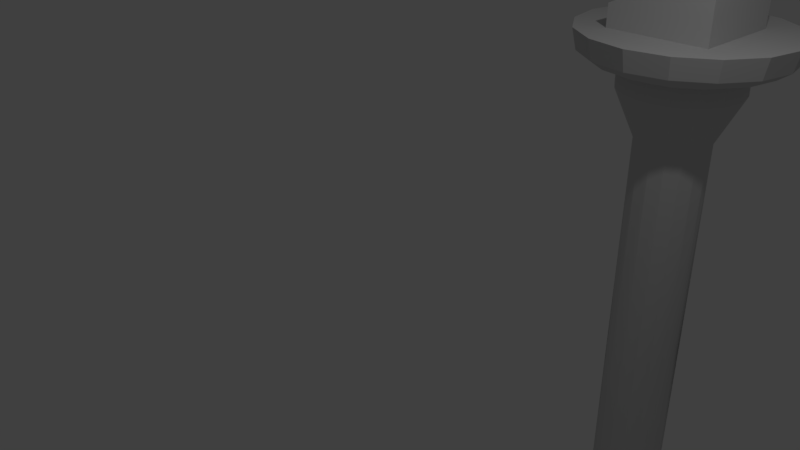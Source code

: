 # Source: pillar.blend  (saved by Blender 2.79.0; exported with 4.5.12 LTS)
import bpy
from mathutils import Matrix  # noqa: F401  (used for matrix-valued properties, if any)

bpy.ops.wm.read_factory_settings(use_empty=True)
scene = bpy.context.scene
scene.name = 'Scene'

# ---- collections
col_collection_1 = bpy.data.collections.new('Collection 1'); scene.collection.children.link(col_collection_1)

# ---- materials (node trees are filled in below, after node groups)
mat_material_002_none_003 = bpy.data.materials.new('Material.002_NONE.003')
mat_material_002_none_003.alpha_threshold = 0.0
mat_material_002_none_003.use_transparent_shadow = False
mat_material_002_none_003.diffuse_color = (0.64, 0.64, 0.64, 1.0)
mat_material_002_none_003.specular_color = (0.5, 0.5, 0.5)
mat_material_002_none_003.roughness = 0.5
mat_material_002_none_003.specular_intensity = 1.0
mat_material_004 = bpy.data.materials.new('Material.004')
mat_material_004.alpha_threshold = 0.0
mat_material_004.use_transparent_shadow = False
mat_material_004.diffuse_color = (0.64, 0.64, 0.64, 1.0)
mat_material_004.specular_color = (0.5, 0.5, 0.5)
mat_material_004.roughness = 0.5
mat_material_004.specular_intensity = 1.0

# ---- material node trees

# ---- world
world_world = bpy.data.worlds.new('World'); scene.world = world_world
world_world.color = (0.05088, 0.05088, 0.05088)
world_world.use_sun_shadow = False
world_world.sun_shadow_jitter_overblur = 0.0
world_world.cycles.sampling_method = 'MANUAL'

# ---- cameras
cam_camera = bpy.data.cameras.new('Camera')
cam_camera.clip_end = 100.0
cam_camera.lens = 35.0
cam_camera.sensor_width = 32.0
cam_camera.sensor_height = 18.0
cam_camera.ortho_scale = 7.314
cam_camera.dof.focus_distance = 0.0
cam_camera.dof.aperture_fstop = 128.0

# ---- lights
light_lamp = bpy.data.lights.new('Lamp', 'POINT')
light_lamp.transmission_factor = 0.0
light_lamp.cutoff_distance = 30.0
light_lamp.energy = 100.0
light_lamp.shadow_buffer_clip_start = 1.001
light_lamp.shadow_soft_size = 0.1
light_lamp.shadow_maximum_resolution = 0.006
light_lamp.use_absolute_resolution = True

# ---- meshes
me_cube_cube_003 = bpy.data.meshes.new('Cube_Cube.003')
me_cube_cube_003.from_pydata([(-1.024, -5.875, -0.4124), (-0.4828, -6.171, -0.2375), (-0.4828, -5.875, -0.3048), (-1.53, -6.171, -0.6713), (-1.05, -6.171, -0.3502), (-1.483, -5.875, -0.719), (-1.851, -6.171, -1.152), (-1.897, -5.875, -1.719), (-1.789, -5.875, -1.178), (-1.789, -5.875, -2.26), (-1.964, -6.171, -1.719), (-1.483, -5.875, -2.719), (-1.851, -6.171, -2.286), (-1.024, -5.875, -3.025), (-1.53, -6.171, -2.766), (-0.4828, -5.875, -3.133), (-1.05, -6.171, -3.087), (0.05833, -5.875, -3.025), (-0.4828, -6.171, -3.2), (0.5647, -6.171, -2.766), (0.0841, -6.171, -3.087), (0.8236, -5.875, -2.26), (0.5171, -5.875, -2.719), (0.9312, -5.875, -1.719), (0.8858, -6.171, -2.286), (0.8236, -5.875, -1.178), (0.9986, -6.171, -1.719), (0.5171, -5.875, -0.719), (0.8858, -6.171, -1.152), (0.05833, -5.875, -0.4124), (0.5647, -6.171, -0.6713), (0.0841, -6.171, -0.3502), (-0.4828, -1.414, -1.19), (-0.2805, -4.67, -1.23), (-0.2805, -1.414, -1.23), (-0.1089, -1.414, -1.345), (-0.1089, -4.67, -1.345), (0.005664, -1.414, -1.516), (0.005664, -4.67, -1.516), (0.04591, -1.414, -1.719), (0.04591, -4.67, -1.719), (0.005664, -4.67, -1.921), (0.005664, -1.414, -1.921), (-0.1089, -4.67, -2.093), (-0.1089, -1.414, -2.093), (-0.2805, -1.414, -2.207), (-0.2805, -4.67, -2.207), (-0.4828, -4.67, -2.247), (-0.4828, -1.414, -2.247), (-0.6851, -1.414, -2.207), (-0.6851, -4.67, -2.207), (-0.8566, -1.414, -2.093), (-0.8566, -4.67, -2.093), (-0.9712, -4.67, -1.921), (-0.9712, -1.414, -1.921), (-1.011, -4.67, -1.719), (-1.011, -1.414, -1.719), (-0.9712, -4.67, -1.516), (-0.9712, -1.414, -1.516), (-0.8566, -4.67, -1.345), (-0.8566, -1.414, -1.345), (-0.6851, -1.414, -1.23), (-0.6851, -4.67, -1.23), (-0.4828, -4.67, -1.19), (-0.1542, -5.375, -0.9256), (-0.4828, -5.623, -0.8652), (-0.1561, -5.623, -0.9301), (0.1243, -5.375, -1.112), (0.1208, -5.623, -1.115), (0.3104, -5.375, -1.39), (0.3059, -5.623, -1.392), (0.3709, -5.623, -1.719), (0.3758, -5.375, -1.719), (0.3104, -5.375, -2.047), (0.3059, -5.623, -2.045), (0.1208, -5.623, -2.322), (0.1243, -5.375, -2.326), (-0.1561, -5.623, -2.507), (-0.1542, -5.375, -2.512), (-0.4828, -5.623, -2.572), (-0.4828, -5.375, -2.577), (-0.8113, -5.375, -2.512), (-0.8094, -5.623, -2.507), (-1.086, -5.623, -2.322), (-1.09, -5.375, -2.326), (-1.276, -5.375, -2.047), (-1.271, -5.623, -2.045), (-1.336, -5.623, -1.719), (-1.341, -5.375, -1.719), (-1.276, -5.375, -1.39), (-1.271, -5.623, -1.392), (-1.086, -5.623, -1.115), (-1.09, -5.375, -1.112), (-0.8094, -5.623, -0.9301), (-0.8113, -5.375, -0.9256), (-0.4828, -5.375, -0.8602), (-0.009138, -5.751, -0.5753), (0.3924, -5.751, -0.8436), (0.6607, -5.751, -1.245), (0.7549, -5.751, -1.719), (0.6607, -5.751, -2.192), (0.3924, -5.751, -2.594), (-0.009137, -5.751, -2.862), (-0.4828, -5.751, -2.956), (-0.9564, -5.751, -2.862), (-1.358, -5.751, -2.594), (-1.626, -5.751, -2.192), (-1.72, -5.751, -1.719), (-1.626, -5.751, -1.245), (-1.358, -5.751, -0.8436), (-0.9564, -5.751, -0.5753), (-0.4828, -5.751, -0.4811), (-0.4828, 3.344, -0.2375), (-1.024, 3.047, -0.4124), (-0.4828, 3.047, -0.3048), (-1.05, 3.344, -0.3502), (-1.483, 3.047, -0.719), (-1.53, 3.344, -0.6713), (-1.789, 3.047, -1.178), (-1.851, 3.344, -1.152), (-1.897, 3.047, -1.719), (-1.964, 3.344, -1.719), (-1.789, 3.047, -2.26), (-1.851, 3.344, -2.286), (-1.483, 3.047, -2.719), (-1.53, 3.344, -2.766), (-1.024, 3.047, -3.025), (-1.05, 3.344, -3.087), (-0.4828, 3.047, -3.133), (0.0841, 3.344, -3.087), (0.05833, 3.047, -3.025), (0.5647, 3.344, -2.766), (0.5171, 3.047, -2.719), (0.8236, 3.047, -2.26), (0.8858, 3.344, -2.286), (0.9312, 3.047, -1.719), (0.8858, 3.344, -1.152), (0.8236, 3.047, -1.178), (0.5171, 3.047, -0.719), (0.5647, 3.344, -0.6713), (0.05833, 3.047, -0.4124), (0.0841, 3.344, -0.3502), (-0.2805, 1.843, -1.23), (-0.1089, 1.843, -1.345), (0.005664, 1.843, -1.516), (0.04591, 1.843, -1.719), (0.005664, 1.843, -1.921), (-0.2805, 1.843, -2.207), (-0.4828, 1.843, -2.247), (-0.6851, 1.843, -2.207), (-0.8566, 1.843, -2.093), (-1.011, 1.843, -1.719), (-0.9712, 1.843, -1.516), (-0.6851, 1.843, -1.23), (-0.4828, 1.843, -1.19), (-0.1542, 2.547, -0.9256), (-0.4828, 2.795, -0.8652), (-0.4828, 2.547, -0.8602), (0.1208, 2.795, -1.115), (0.1243, 2.547, -1.112), (0.3104, 2.547, -1.39), (0.3758, 2.547, -1.719), (0.3059, 2.795, -1.392), (0.3104, 2.547, -2.047), (0.3709, 2.795, -1.719), (0.1208, 2.795, -2.322), (0.1243, 2.547, -2.326), (-0.1561, 2.795, -2.507), (-0.1542, 2.547, -2.512), (-0.4828, 2.795, -2.572), (-0.4828, 2.547, -2.577), (-0.8113, 2.547, -2.512), (-1.086, 2.795, -2.322), (-1.09, 2.547, -2.326), (-1.271, 2.795, -2.045), (-1.276, 2.547, -2.047), (-1.336, 2.795, -1.719), (-1.341, 2.547, -1.719), (-1.271, 2.795, -1.392), (-1.276, 2.547, -1.39), (-1.086, 2.795, -1.115), (-1.09, 2.547, -1.112), (-0.8113, 2.547, -0.9256), (-0.009137, 2.924, -0.5753), (-0.4828, 2.924, -0.4811), (0.3924, 2.924, -0.8436), (0.6607, 2.924, -1.245), (0.7549, 2.924, -1.719), (0.6607, 2.924, -2.192), (0.3924, 2.924, -2.594), (-0.009137, 2.924, -2.862), (-0.4828, 2.924, -2.956), (-0.9564, 2.924, -2.862), (-1.358, 2.924, -2.594), (-1.626, 2.924, -2.192), (-1.72, 2.924, -1.719), (-1.626, 2.924, -1.245), (-1.358, 2.924, -0.8436), (-0.9564, 2.924, -0.5753), (-0.8094, 2.795, -0.9301), (-0.8094, 2.795, -2.507), (0.3059, 2.795, -2.045), (-0.1561, 2.795, -0.9301), (-0.8566, 1.843, -1.345), (-0.9712, 1.843, -1.921), (-0.1089, 1.843, -2.093), (-0.4828, 3.344, -3.2), (0.9986, 3.344, -1.719), (0.2104, 3.344, -0.9584), (-1.22, 3.344, -0.9584), (-1.22, 3.662, -2.389), (-1.22, 3.344, -2.389), (0.2104, 3.344, -2.006), (0.2104, 4.319, -2.389), (0.2104, 4.319, -0.9584), (-1.22, 3.662, -0.9584), (0.2104, 3.344, -2.389)], [], [(0, 1, 2), (0, 3, 4), (5, 6, 3), (7, 6, 8), (9, 10, 7), (11, 12, 9), (13, 14, 11), (15, 16, 13), (17, 18, 15), (17, 19, 20), (21, 19, 22), (23, 24, 21), (25, 26, 23), (27, 28, 25), (10, 18, 26), (29, 30, 27), (29, 1, 31), (32, 33, 34), (35, 33, 36), (37, 36, 38), (39, 38, 40), (39, 41, 42), (42, 43, 44), (45, 43, 46), (45, 47, 48), (49, 47, 50), (51, 50, 52), (51, 53, 54), (54, 55, 56), (56, 57, 58), (58, 59, 60), (61, 59, 62), (61, 63, 32), (64, 65, 66), (67, 66, 68), (69, 68, 70), (69, 71, 72), (73, 71, 74), (73, 75, 76), (76, 77, 78), (78, 79, 80), (81, 79, 82), (81, 83, 84), (85, 83, 86), (85, 87, 88), (89, 87, 90), (89, 91, 92), (92, 93, 94), (94, 65, 95), (96, 2, 29), (97, 29, 27), (98, 27, 25), (98, 23, 99), (100, 23, 21), (100, 22, 101), (101, 17, 102), (102, 15, 103), (103, 13, 104), (104, 11, 105), (105, 9, 106), (106, 7, 107), (108, 7, 8), (108, 5, 109), (109, 0, 110), (110, 2, 111), (93, 111, 65), (93, 109, 110), (90, 109, 91), (87, 108, 90), (87, 106, 107), (83, 106, 86), (83, 104, 105), (82, 103, 104), (77, 103, 79), (75, 102, 77), (74, 101, 75), (74, 99, 100), (70, 99, 71), (70, 97, 98), (68, 96, 97), (65, 96, 66), (63, 94, 95), (59, 94, 62), (59, 89, 92), (55, 89, 57), (55, 85, 88), (52, 85, 53), (52, 81, 84), (47, 81, 50), (46, 80, 47), (43, 78, 46), (41, 76, 43), (40, 73, 41), (40, 69, 72), (36, 69, 38), (36, 64, 67), (63, 64, 33), (112, 113, 114), (115, 116, 113), (117, 118, 116), (119, 120, 118), (121, 122, 120), (123, 124, 122), (125, 126, 124), (127, 128, 126), (128, 129, 130), (130, 131, 132), (131, 133, 132), (134, 135, 133), (135, 136, 137), (136, 138, 137), (139, 140, 138), (141, 114, 140), (45, 42, 34), (142, 32, 34), (143, 34, 35), (144, 35, 37), (145, 37, 39), (146, 39, 42), (44, 146, 42), (147, 44, 45), (148, 45, 48), (149, 48, 49), (150, 49, 51), (54, 150, 51), (151, 54, 56), (152, 56, 58), (60, 152, 58), (153, 60, 61), (154, 61, 32), (155, 156, 157), (158, 155, 159), (160, 158, 159), (161, 162, 160), (163, 164, 161), (165, 163, 166), (167, 166, 168), (169, 168, 170), (171, 169, 170), (172, 171, 173), (174, 173, 175), (176, 175, 177), (178, 177, 179), (180, 179, 181), (182, 180, 181), (156, 182, 157), (183, 114, 184), (185, 140, 183), (186, 138, 185), (135, 186, 187), (188, 135, 187), (132, 188, 189), (130, 189, 190), (128, 190, 191), (126, 191, 192), (124, 192, 193), (122, 193, 194), (195, 122, 194), (196, 120, 195), (116, 196, 197), (198, 116, 197), (184, 113, 198), (184, 199, 156), (199, 197, 180), (197, 178, 180), (196, 176, 178), (176, 194, 174), (194, 172, 174), (193, 200, 172), (192, 169, 200), (169, 190, 167), (167, 189, 165), (189, 201, 165), (201, 187, 164), (187, 162, 164), (186, 158, 162), (185, 202, 158), (183, 156, 202), (154, 182, 153), (153, 181, 203), (181, 152, 203), (179, 151, 152), (177, 204, 151), (204, 173, 150), (173, 149, 150), (149, 170, 148), (170, 147, 148), (168, 205, 147), (205, 163, 146), (163, 145, 146), (145, 160, 144), (160, 143, 144), (143, 155, 142), (142, 157, 154), (0, 4, 1), (0, 5, 3), (5, 8, 6), (7, 10, 6), (9, 12, 10), (11, 14, 12), (13, 16, 14), (15, 18, 16), (17, 20, 18), (17, 22, 19), (21, 24, 19), (23, 26, 24), (25, 28, 26), (27, 30, 28), (1, 4, 10), (4, 3, 10), (3, 6, 10), (10, 12, 14), (14, 16, 10), (16, 18, 10), (18, 20, 19), (19, 24, 26), (26, 28, 1), (28, 30, 1), (30, 31, 1), (18, 19, 26), (1, 10, 26), (29, 31, 30), (29, 2, 1), (32, 63, 33), (35, 34, 33), (37, 35, 36), (39, 37, 38), (39, 40, 41), (42, 41, 43), (45, 44, 43), (45, 46, 47), (49, 48, 47), (51, 49, 50), (51, 52, 53), (54, 53, 55), (56, 55, 57), (58, 57, 59), (61, 60, 59), (61, 62, 63), (64, 95, 65), (67, 64, 66), (69, 67, 68), (69, 70, 71), (73, 72, 71), (73, 74, 75), (76, 75, 77), (78, 77, 79), (81, 80, 79), (81, 82, 83), (85, 84, 83), (85, 86, 87), (89, 88, 87), (89, 90, 91), (92, 91, 93), (94, 93, 65), (96, 111, 2), (97, 96, 29), (98, 97, 27), (98, 25, 23), (100, 99, 23), (100, 21, 22), (101, 22, 17), (102, 17, 15), (103, 15, 13), (104, 13, 11), (105, 11, 9), (106, 9, 7), (108, 107, 7), (108, 8, 5), (109, 5, 0), (110, 0, 2), (93, 110, 111), (93, 91, 109), (90, 108, 109), (87, 107, 108), (87, 86, 106), (83, 105, 106), (83, 82, 104), (82, 79, 103), (77, 102, 103), (75, 101, 102), (74, 100, 101), (74, 71, 99), (70, 98, 99), (70, 68, 97), (68, 66, 96), (65, 111, 96), (63, 62, 94), (59, 92, 94), (59, 57, 89), (55, 88, 89), (55, 53, 85), (52, 84, 85), (52, 50, 81), (47, 80, 81), (46, 78, 80), (43, 76, 78), (41, 73, 76), (40, 72, 73), (40, 38, 69), (36, 67, 69), (36, 33, 64), (63, 95, 64), (112, 115, 113), (115, 117, 116), (117, 119, 118), (119, 121, 120), (121, 123, 122), (123, 125, 124), (125, 127, 126), (127, 206, 128), (128, 206, 129), (130, 129, 131), (131, 134, 133), (134, 207, 135), (135, 207, 136), (136, 139, 138), (139, 141, 140), (141, 112, 114), (34, 32, 58), (32, 61, 58), (61, 60, 58), (58, 56, 54), (54, 51, 49), (49, 48, 45), (45, 44, 42), (42, 39, 37), (37, 35, 42), (35, 34, 42), (58, 54, 34), (54, 49, 34), (49, 45, 34), (142, 154, 32), (143, 142, 34), (144, 143, 35), (145, 144, 37), (146, 145, 39), (44, 205, 146), (147, 205, 44), (148, 147, 45), (149, 148, 48), (150, 149, 49), (54, 204, 150), (151, 204, 54), (152, 151, 56), (60, 203, 152), (153, 203, 60), (154, 153, 61), (155, 202, 156), (158, 202, 155), (160, 162, 158), (161, 164, 162), (163, 201, 164), (165, 201, 163), (167, 165, 166), (169, 167, 168), (171, 200, 169), (172, 200, 171), (174, 172, 173), (176, 174, 175), (178, 176, 177), (180, 178, 179), (182, 199, 180), (156, 199, 182), (183, 140, 114), (185, 138, 140), (186, 137, 138), (135, 137, 186), (188, 133, 135), (132, 133, 188), (130, 132, 189), (128, 130, 190), (126, 128, 191), (124, 126, 192), (122, 124, 193), (195, 120, 122), (196, 118, 120), (116, 118, 196), (198, 113, 116), (184, 114, 113), (184, 198, 199), (199, 198, 197), (197, 196, 178), (196, 195, 176), (176, 195, 194), (194, 193, 172), (193, 192, 200), (192, 191, 169), (169, 191, 190), (167, 190, 189), (189, 188, 201), (201, 188, 187), (187, 186, 162), (186, 185, 158), (185, 183, 202), (183, 184, 156), (154, 157, 182), (153, 182, 181), (181, 179, 152), (179, 177, 151), (177, 175, 204), (204, 175, 173), (173, 171, 149), (149, 171, 170), (170, 168, 147), (168, 166, 205), (205, 166, 163), (163, 161, 145), (145, 161, 160), (160, 159, 143), (143, 159, 155), (142, 155, 157), (208, 209, 112), (209, 210, 211), (212, 213, 214), (208, 215, 209), (216, 210, 213), (123, 121, 211), (209, 117, 115), (115, 112, 209), (112, 141, 208), (141, 139, 208), (139, 136, 208), (136, 207, 212), (207, 134, 212), (212, 208, 136), (209, 215, 210), (214, 208, 212), (212, 216, 213), (208, 214, 215), (216, 211, 210), (117, 209, 119), (209, 211, 121), (119, 209, 121), (216, 212, 134), (216, 134, 131), (211, 216, 206), (216, 131, 129), (206, 216, 129), (206, 127, 211), (127, 125, 211), (125, 123, 211), (210, 214, 213), (210, 215, 214)])
me_cube_cube_003.polygons.foreach_set('use_smooth', [True] * 444)
me_cube_cube_003.polygons.foreach_set('material_index', [0, 0, 0, 0, 0, 0, 0, 0, 0, 0, 0, 0, 0, 0, 0, 0, 0, 0, 0, 0, 0, 0, 0, 0, 0, 0, 0, 0, 0, 0, 0, 0, 0, 0, 0, 0, 0, 0, 0, 0, 0, 0, 0, 0, 0, 0, 0, 0, 0, 0, 0, 0, 0, 0, 0, 0, 0, 0, 0, 0, 0, 0, 0, 0, 0, 0, 0, 0, 0, 0, 0, 0, 0, 0, 0, 0, 0, 0, 0, 0, 0, 0, 0, 0, 0, 0, 0, 0, 0, 0, 0, 0, 0, 0, 0, 0, 0, 0, 0, 0, 0, 0, 0, 0, 0, 0, 0, 0, 0, 0, 0, 0, 0, 0, 0, 0, 0, 0, 0, 0, 0, 0, 0, 0, 0, 0, 0, 0, 0, 0, 0, 0, 0, 0, 0, 0, 0, 0, 0, 0, 0, 0, 0, 0, 0, 0, 0, 0, 0, 0, 0, 0, 0, 0, 0, 0, 0, 0, 0, 0, 0, 0, 0, 0, 0, 0, 0, 0, 0, 0, 0, 0, 0, 0, 0, 0, 0, 0, 0, 0, 0, 0, 0, 0, 0, 0, 0, 0, 0, 0, 0, 0, 0, 0, 0, 0, 0, 0, 0, 0, 0, 0, 0, 0, 0, 0, 0, 0, 0, 0, 0, 0, 0, 0, 0, 0, 0, 0, 0, 0, 0, 0, 0, 0, 0, 0, 0, 0, 0, 0, 0, 0, 0, 0, 0, 0, 0, 0, 0, 0, 0, 0, 0, 0, 0, 0, 0, 0, 0, 0, 0, 0, 0, 0, 0, 0, 0, 0, 0, 0, 0, 0, 0, 0, 0, 0, 0, 0, 0, 0, 0, 0, 0, 0, 0, 0, 0, 0, 0, 0, 0, 0, 0, 0, 0, 0, 0, 0, 0, 0, 0, 0, 0, 0, 0, 0, 0, 0, 0, 0, 0, 0, 0, 0, 0, 0, 0, 0, 0, 0, 0, 0, 0, 0, 0, 0, 0, 0, 0, 0, 0, 0, 0, 0, 0, 0, 0, 0, 0, 0, 0, 0, 0, 0, 0, 0, 0, 0, 0, 0, 0, 0, 0, 0, 0, 0, 0, 0, 0, 0, 0, 0, 0, 0, 0, 0, 0, 0, 0, 0, 0, 0, 0, 0, 0, 0, 0, 0, 0, 0, 0, 0, 0, 0, 0, 0, 0, 0, 0, 0, 0, 0, 0, 0, 0, 0, 0, 0, 0, 0, 0, 0, 0, 0, 0, 0, 0, 0, 0, 0, 0, 0, 0, 0, 0, 0, 0, 0, 0, 0, 0, 0, 0, 0, 0, 0, 0, 0, 0, 0, 0, 0, 0, 0, 0, 0, 0, 0, 0, 0, 0, 0, 0, 0, 0, 0, 0, 0, 0, 0, 0, 0, 1, 1])
_k = set([(0, 2), (0, 4), (0, 5), (0, 110), (1, 2), (1, 4), (1, 31), (2, 29), (2, 111), (3, 4), (3, 5), (3, 6), (5, 8), (5, 109), (6, 8), (6, 10), (7, 8), (7, 9), (7, 10), (7, 107), (8, 108), (9, 11), (9, 12), (9, 106), (10, 12), (11, 13), (11, 14), (11, 105), (12, 14), (13, 15), (13, 16), (13, 104), (14, 16), (15, 17), (15, 18), (15, 103), (16, 18), (17, 20), (17, 22), (17, 102), (18, 20), (19, 20), (19, 22), (19, 24), (21, 22), (21, 23), (21, 24), (21, 100), (22, 101), (23, 25), (23, 26), (23, 99), (24, 26), (25, 27), (25, 28), (25, 98), (26, 28), (27, 29), (27, 30), (27, 97), (28, 30), (29, 31), (29, 96), (30, 31), (32, 33), (32, 63), (32, 154), (33, 34), (33, 36), (33, 63), (33, 64), (34, 142), (35, 36), (35, 143), (36, 38), (36, 67), (37, 38), (37, 144), (38, 40), (38, 69), (39, 40), (39, 41), (39, 145), (40, 41), (40, 72), (41, 42), (41, 43), (41, 73), (42, 43), (42, 146), (43, 44), (43, 46), (43, 76), (44, 146), (44, 205), (45, 46), (45, 47), (45, 147), (46, 47), (46, 78), (47, 48), (47, 50), (47, 80), (48, 148), (49, 50), (49, 149), (50, 52), (50, 81), (51, 52), (51, 53), (51, 150), (52, 53), (52, 84), (53, 54), (53, 55), (53, 85), (54, 55), (54, 150), (54, 204), (55, 56), (55, 57), (55, 88), (56, 57), (56, 151), (57, 58), (57, 59), (57, 89), (58, 59), (58, 152), (59, 60), (59, 62), (59, 92), (60, 152), (60, 203), (61, 62), (61, 63), (61, 153), (62, 63), (62, 94), (63, 95), (64, 66), (64, 67), (64, 95), (65, 66), (65, 93), (65, 95), (65, 111), (66, 68), (66, 96), (67, 68), (67, 69), (68, 70), (68, 97), (69, 70), (69, 72), (70, 71), (70, 98), (71, 72), (71, 74), (71, 99), (72, 73), (73, 74), (73, 76), (74, 75), (74, 100), (75, 76), (75, 77), (75, 101), (76, 78), (77, 78), (77, 79), (77, 102), (78, 80), (79, 80), (79, 82), (79, 103), (80, 81), (81, 82), (81, 84), (82, 83), (82, 104), (83, 84), (83, 86), (83, 105), (84, 85), (85, 86), (85, 88), (86, 87), (86, 106), (87, 88), (87, 90), (87, 107), (88, 89), (89, 90), (89, 92), (90, 91), (90, 108), (91, 92), (91, 93), (91, 109), (92, 94), (93, 94), (93, 110), (94, 95), (96, 97), (96, 111), (97, 98), (98, 99), (99, 100), (100, 101), (101, 102), (102, 103), (103, 104), (104, 105), (105, 106), (106, 107), (107, 108), (108, 109), (109, 110), (110, 111), (112, 114), (112, 115), (112, 141), (113, 114), (113, 115), (113, 116), (113, 198), (114, 140), (114, 184), (115, 117), (116, 117), (116, 118), (116, 197), (117, 119), (118, 119), (118, 120), (118, 196), (119, 121), (120, 121), (120, 122), (120, 195), (121, 123), (122, 123), (122, 124), (122, 194), (123, 125), (124, 125), (124, 126), (124, 193), (125, 127), (126, 127), (126, 128), (126, 192), (127, 206), (128, 130), (128, 191), (128, 206), (129, 130), (129, 131), (129, 206), (130, 132), (130, 190), (131, 132), (131, 134), (132, 133), (132, 189), (133, 134), (133, 135), (133, 188), (134, 207), (135, 137), (135, 187), (135, 207), (136, 137), (136, 139), (136, 207), (137, 138), (137, 186), (138, 139), (138, 140), (138, 185), (139, 141), (140, 141), (140, 183), (142, 143), (142, 154), (142, 155), (143, 144), (143, 159), (144, 145), (144, 160), (145, 146), (145, 161), (146, 163), (146, 205), (147, 148), (147, 168), (147, 205), (148, 149), (148, 170), (149, 150), (149, 171), (150, 173), (150, 204), (151, 152), (151, 177), (151, 204), (152, 179), (152, 203), (153, 154), (153, 182), (153, 203), (154, 157), (155, 157), (155, 159), (155, 202), (156, 157), (156, 184), (156, 199), (156, 202), (157, 182), (158, 159), (158, 162), (158, 185), (158, 202), (159, 160), (160, 161), (160, 162), (161, 163), (161, 164), (162, 164), (162, 186), (163, 166), (163, 201), (164, 187), (164, 201), (165, 166), (165, 167), (165, 189), (165, 201), (166, 168), (166, 205), (167, 168), (167, 169), (167, 190), (168, 170), (169, 170), (169, 191), (169, 200), (170, 171), (171, 173), (171, 200), (172, 173), (172, 174), (172, 193), (172, 200), (173, 175), (174, 175), (174, 176), (174, 194), (175, 177), (175, 204), (176, 177), (176, 178), (176, 195), (177, 179), (178, 179), (178, 180), (178, 196), (179, 181), (180, 181), (180, 197), (180, 199), (181, 182), (181, 203), (182, 199), (183, 184), (183, 185), (183, 202), (184, 198), (185, 186), (186, 187), (187, 188), (188, 189), (188, 201), (189, 190), (190, 191), (191, 192), (192, 193), (192, 200), (193, 194), (194, 195), (195, 196), (196, 197), (197, 198), (198, 199), (208, 209), (208, 212), (208, 214), (209, 211), (209, 215), (210, 211), (210, 213), (210, 215), (211, 216), (212, 216), (213, 214), (213, 216), (214, 215)])
me_cube_cube_003.attributes.new('sharp_edge', 'BOOLEAN', 'EDGE').data.foreach_set('value', [ (min(e.vertices), max(e.vertices)) in _k for e in me_cube_cube_003.edges])
_uv = me_cube_cube_003.uv_layers.new(name='UVMap')
_uv.uv.foreach_set('vector', [0.0, 0.0, 0.0, 0.0, 0.0, 0.0, 0.0, 0.0, 0.0, 0.0, 0.0, 0.0, 0.0, 0.0, 0.0, 0.0, 0.0, 0.0, 0.0, 0.0, 0.0, 0.0, 0.0, 0.0, 0.0, 0.0, 0.0, 0.0, 0.0, 0.0, 0.0, 0.0, 0.0, 0.0, 0.0, 0.0, 0.0, 0.0, 0.0, 0.0, 0.0, 0.0, 0.0, 0.0, 0.0, 0.0, 0.0, 0.0, 0.0, 0.0, 0.0, 0.0, 0.0, 0.0, 0.0, 0.0, 0.0, 0.0, 0.0, 0.0, 0.0, 0.0, 0.0, 0.0, 0.0, 0.0, 0.0, 0.0, 0.0, 0.0, 0.0, 0.0, 0.0, 0.0, 0.0, 0.0, 0.0, 0.0, 0.0, 0.0, 0.0, 0.0, 0.0, 0.0, 0.0, 0.0, 0.0, 0.0, 0.0, 0.0, 0.0, 0.0, 0.0, 0.0, 0.0, 0.0, 0.0, 0.0, 0.0, 0.0, 0.0, 0.0, 0.0, 0.0, 0.0, 0.0, 0.0, 0.0, 0.0, 0.0, 0.0, 0.0, 0.0, 0.0, 0.0, 0.0, 0.0, 0.0, 0.0, 0.0, 0.0, 0.0, 0.0, 0.0, 0.0, 0.0, 0.0, 0.0, 0.0, 0.0, 0.0, 0.0, 0.0, 0.0, 0.0, 0.0, 0.0, 0.0, 0.0, 0.0, 0.0, 0.0, 0.0, 0.0, 0.0, 0.0, 0.0, 0.0, 0.0, 0.0, 0.0, 0.0, 0.0, 0.0, 0.0, 0.0, 0.0, 0.0, 0.0, 0.0, 0.0, 0.0, 0.0, 0.0, 0.0, 0.0, 0.0, 0.0, 0.0, 0.0, 0.0, 0.0, 0.0, 0.0, 0.0, 0.0, 0.0, 0.0, 0.0, 0.0, 0.0, 0.0, 0.0, 0.0, 0.0, 0.0, 0.0, 0.0, 0.0, 0.0, 0.0, 0.0, 0.0, 0.0, 0.0, 0.0, 0.0, 0.0, 0.0, 0.0, 0.0, 0.0, 0.0, 0.0, 0.0, 0.0, 0.0, 0.0, 0.0, 0.0, 0.0, 0.0, 0.0, 0.0, 0.0, 0.0, 0.0, 0.0, 0.0, 0.0, 0.0, 0.0, 0.0, 0.0, 0.0, 0.0, 0.0, 0.0, 0.0, 0.0, 0.0, 0.0, 0.0, 0.0, 0.0, 0.0, 0.0, 0.0, 0.0, 0.0, 0.0, 0.0, 0.0, 0.0, 0.0, 0.0, 0.0, 0.0, 0.0, 0.0, 0.0, 0.0, 0.0, 0.0, 0.0, 0.0, 0.0, 0.0, 0.0, 0.0, 0.0, 0.0, 0.0, 0.0, 0.0, 0.0, 0.0, 0.0, 0.0, 0.0, 0.0, 0.0, 0.0, 0.0, 0.0, 0.0, 0.0, 0.0, 0.0, 0.0, 0.0, 0.0, 0.0, 0.0, 0.0, 0.0, 0.0, 0.0, 0.0, 0.0, 0.0, 0.0, 0.0, 0.0, 0.0, 0.0, 0.0, 0.0, 0.0, 0.0, 0.0, 0.0, 0.0, 0.0, 0.0, 0.0, 0.0, 0.0, 0.0, 0.0, 0.0, 0.0, 0.0, 0.0, 0.0, 0.0, 0.0, 0.0, 0.0, 0.0, 0.0, 0.0, 0.0, 0.0, 0.0, 0.0, 0.0, 0.0, 0.0, 0.0, 0.0, 0.0, 0.0, 0.0, 0.0, 0.0, 0.0, 0.0, 0.0, 0.0, 0.0, 0.0, 0.0, 0.0, 0.0, 0.0, 0.0, 0.0, 0.0, 0.0, 0.0, 0.0, 0.0, 0.0, 0.0, 0.0, 0.0, 0.0, 0.0, 0.0, 0.0, 0.0, 0.0, 0.0, 0.0, 0.0, 0.0, 0.0, 0.0, 0.0, 0.0, 0.0, 0.0, 0.0, 0.0, 0.0, 0.0, 0.0, 0.0, 0.0, 0.0, 0.0, 0.0, 0.0, 0.0, 0.0, 0.0, 0.0, 0.0, 0.0, 0.0, 0.0, 0.0, 0.0, 0.0, 0.0, 0.0, 0.0, 0.0, 0.0, 0.0, 0.0, 0.0, 0.0, 0.0, 0.0, 0.0, 0.0, 0.0, 0.0, 0.0, 0.0, 0.0, 0.0, 0.0, 0.0, 0.0, 0.0, 0.0, 0.0, 0.0, 0.0, 0.0, 0.0, 0.0, 0.0, 0.0, 0.0, 0.0, 0.0, 0.0, 0.0, 0.0, 0.0, 0.0, 0.0, 0.0, 0.0, 0.0, 0.0, 0.0, 0.0, 0.0, 0.0, 0.0, 0.0, 0.0, 0.0, 0.0, 0.0, 0.0, 0.0, 0.0, 0.0, 0.0, 0.0, 0.0, 0.0, 0.0, 0.0, 0.0, 0.0, 0.0, 0.0, 0.0, 0.0, 0.0, 0.0, 0.0, 0.0, 0.0, 0.0, 0.0, 0.0, 0.0, 0.0, 0.0, 0.0, 0.0, 0.0, 0.0, 0.0, 0.0, 0.0, 0.0, 0.0, 0.0, 0.0, 0.0, 0.0, 0.0, 0.0, 0.0, 0.0, 0.0, 0.0, 0.0, 0.0, 0.0, 0.0, 0.0, 0.0, 0.0, 0.0, 0.0, 0.0, 0.0, 0.0, 0.0, 0.0, 0.0, 0.0, 0.0, 0.0, 0.0, 0.0, 0.0, 0.0, 0.0, 0.0, 0.0, 0.0, 0.0, 0.0, 0.0, 0.0, 0.0, 0.0, 0.0, 0.0, 0.0, 0.0, 0.0, 0.0, 0.0, 0.0, 0.0, 0.0, 0.0, 0.0, 0.0, 0.0, 0.0, 0.0, 0.0, 0.0, 0.0, 0.0, 0.0, 0.0, 0.0, 0.0, 0.0, 0.0, 0.0, 0.0, 0.0, 0.0, 0.0, 0.0, 0.0, 0.0, 0.0, 0.0, 0.0, 0.0, 0.0, 0.0, 0.0, 0.0, 0.0, 0.0, 0.0, 0.0, 0.0, 0.0, 0.0, 0.0, 0.0, 0.0, 0.0, 0.0, 0.0, 0.0, 0.0, 0.0, 0.0, 0.0, 0.0, 0.0, 0.0, 0.0, 0.0, 0.0, 0.0, 0.0, 0.0, 0.0, 0.0, 0.0, 0.0, 0.0, 0.0, 0.0, 0.0, 0.0, 0.0, 0.0, 0.0, 0.0, 0.0, 0.0, 0.0, 0.0, 0.0, 0.0, 0.0, 0.0, 0.0, 0.0, 0.0, 0.0, 0.0, 0.0, 0.0, 0.0, 0.0, 0.0, 0.0, 0.0, 0.0, 0.0, 0.0, 0.0, 0.0, 0.0, 0.0, 0.0, 0.0, 0.0, 0.0, 0.0, 0.0, 0.0, 0.0, 0.0, 0.0, 0.0, 0.0, 0.0, 0.0, 0.0, 0.0, 0.0, 0.0, 0.0, 0.0, 0.0, 0.0, 0.0, 0.0, 0.0, 0.0, 0.0, 0.0, 0.0, 0.0, 0.0, 0.0, 0.0, 0.0, 0.0, 0.0, 0.0, 0.0, 0.0, 0.0, 0.0, 0.0, 0.0, 0.0, 0.0, 0.0, 0.0, 0.0, 0.0, 0.0, 0.0, 0.0, 0.0, 0.0, 0.0, 0.0, 0.0, 0.0, 0.0, 0.0, 0.0, 0.0, 0.0, 0.0, 0.0, 0.0, 0.0, 0.0, 0.0, 0.0, 0.0, 0.0, 0.0, 0.0, 0.0, 0.0, 0.0, 0.0, 0.0, 0.0, 0.0, 0.0, 0.0, 0.0, 0.0, 0.0, 0.0, 0.0, 0.0, 0.0, 0.0, 0.0, 0.0, 0.0, 0.0, 0.0, 0.0, 0.0, 0.0, 0.0, 0.0, 0.0, 0.0, 0.0, 0.0, 0.0, 0.0, 0.0, 0.0, 0.0, 0.0, 0.0, 0.0, 0.0, 0.0, 0.0, 0.0, 0.0, 0.0, 0.0, 0.0, 0.0, 0.0, 0.0, 0.0, 0.0, 0.0, 0.0, 0.0, 0.0, 0.0, 0.0, 0.0, 0.0, 0.0, 0.0, 0.0, 0.0, 0.0, 0.0, 0.0, 0.0, 0.0, 0.0, 0.0, 0.0, 0.0, 0.0, 0.0, 0.0, 0.0, 0.0, 0.0, 0.0, 0.0, 0.0, 0.0, 0.0, 0.0, 0.0, 0.0, 0.0, 0.0, 0.0, 0.0, 0.0, 0.0, 0.0, 0.0, 0.0, 0.0, 0.0, 0.0, 0.0, 0.0, 0.0, 0.0, 0.0, 0.0, 0.0, 0.0, 0.0, 0.0, 0.0, 0.0, 0.0, 0.0, 0.0, 0.0, 0.0, 0.0, 0.0, 0.0, 0.0, 0.0, 0.0, 0.0, 0.0, 0.0, 0.0, 0.0, 0.0, 0.0, 0.0, 0.0, 0.0, 0.0, 0.0, 0.0, 0.0, 0.0, 0.0, 0.0, 0.0, 0.0, 0.0, 0.0, 0.0, 0.0, 0.0, 0.0, 0.0, 0.0, 0.0, 0.0, 0.0, 0.0, 0.0, 0.0, 0.0, 0.0, 0.0, 0.0, 0.0, 0.0, 0.0, 0.0, 0.0, 0.0, 0.0, 0.0, 0.0, 0.0, 0.0, 0.0, 0.0, 0.0, 0.0, 0.0, 0.0, 0.0, 0.0, 0.0, 0.0, 0.0, 0.0, 0.0, 0.0, 0.0, 0.0, 0.0, 0.0, 0.0, 0.0, 0.0, 0.0, 0.0, 0.0, 0.0, 0.0, 0.0, 0.0, 0.0, 0.0, 0.0, 0.0, 0.0, 0.0, 0.0, 0.0, 0.0, 0.0, 0.0, 0.0, 0.0, 0.0, 0.0, 0.0, 0.0, 0.0, 0.0, 0.0, 0.0, 0.0, 0.0, 0.0, 0.0, 0.0, 0.0, 0.0, 0.0, 0.0, 0.0, 0.0, 0.0, 0.0, 0.0, 0.0, 0.0, 0.0, 0.0, 0.0, 0.0, 0.0, 0.0, 0.0, 0.0, 0.0, 0.0, 0.0, 0.0, 0.0, 0.0, 0.0, 0.0, 0.0, 0.0, 0.0, 0.0, 0.0, 0.0, 0.0, 0.0, 0.0, 0.0, 0.0, 0.0, 0.0, 0.0, 0.0, 0.0, 0.0, 0.0, 0.0, 0.0, 0.0, 0.0, 0.0, 0.0, 0.0, 0.0, 0.0, 0.0, 0.0, 0.0, 0.0, 0.0, 0.0, 0.0, 0.0, 0.0, 0.0, 0.0, 0.0, 0.0, 0.0, 0.0, 0.0, 0.0, 0.0, 0.0, 0.0, 0.0, 0.0, 0.0, 0.0, 0.0, 0.0, 0.0, 0.0, 0.0, 0.0, 0.0, 0.0, 0.0, 0.0, 0.0, 0.0, 0.0, 0.0, 0.0, 0.0, 0.0, 0.0, 0.0, 0.0, 0.0, 0.0, 0.0, 0.0, 0.0, 0.0, 0.0, 0.0, 0.0, 0.0, 0.0, 0.0, 0.0, 0.0, 0.0, 0.0, 0.0, 0.0, 0.0, 0.0, 0.0, 0.0, 0.0, 0.0, 0.0, 0.0, 0.0, 0.0, 0.0, 0.0, 0.0, 0.0, 0.0, 0.0, 0.0, 0.0, 0.0, 0.0, 0.0, 0.0, 0.0, 0.0, 0.0, 0.0, 0.0, 0.0, 0.0, 0.0, 0.0, 0.0, 0.0, 0.0, 0.0, 0.0, 0.0, 0.0, 0.0, 0.0, 0.0, 0.0, 0.0, 0.0, 0.0, 0.0, 0.0, 0.0, 0.0, 0.0, 0.0, 0.0, 0.0, 0.0, 0.0, 0.0, 0.0, 0.0, 0.0, 0.0, 0.0, 0.0, 0.0, 0.0, 0.0, 0.0, 0.0, 0.0, 0.0, 0.0, 0.0, 0.0, 0.0, 0.0, 0.0, 0.0, 0.0, 0.0, 0.0, 0.0, 0.0, 0.0, 0.0, 0.0, 0.0, 0.0, 0.0, 0.0, 0.0, 0.0, 0.0, 0.0, 0.0, 0.0, 0.0, 0.0, 0.0, 0.0, 0.0, 0.0, 0.0, 0.0, 0.0, 0.0, 0.0, 0.0, 0.0, 0.0, 0.0, 0.0, 0.0, 0.0, 0.0, 0.0, 0.0, 0.0, 0.0, 0.0, 0.0, 0.0, 0.0, 0.0, 0.0, 0.0, 0.0, 0.0, 0.0, 0.0, 0.0, 0.0, 0.0, 0.0, 0.0, 0.0, 0.0, 0.0, 0.0, 0.0, 0.0, 0.0, 0.0, 0.0, 0.0, 0.0, 0.0, 0.0, 0.0, 0.0, 0.0, 0.0, 0.0, 0.0, 0.0, 0.0, 0.0, 0.0, 0.0, 0.0, 0.0, 0.0, 0.0, 0.0, 0.0, 0.0, 0.0, 0.0, 0.0, 0.0, 0.0, 0.0, 0.0, 0.0, 0.0, 0.0, 0.0, 0.0, 0.0, 0.0, 0.0, 0.0, 0.0, 0.0, 0.0, 0.0, 0.0, 0.0, 0.0, 0.0, 0.0, 0.0, 0.0, 0.0, 0.0, 0.0, 0.0, 0.0, 0.0, 0.0, 0.0, 0.0, 0.0, 0.0, 0.0, 0.0, 0.0, 0.0, 0.0, 0.0, 0.0, 0.0, 0.0, 0.0, 0.0, 0.0, 0.0, 0.0, 0.0, 0.0, 0.0, 0.0, 0.0, 0.0, 0.0, 0.0, 0.0, 0.0, 0.0, 0.0, 0.0, 0.0, 0.0, 0.0, 0.0, 0.0, 0.0, 0.0, 0.0, 0.0, 0.0, 0.0, 0.0, 0.0, 0.0, 0.0, 0.0, 0.0, 0.0, 0.0, 0.0, 0.0, 0.0, 0.0, 0.0, 0.0, 0.0, 0.0, 0.0, 0.0, 0.0, 0.0, 0.0, 0.0, 0.0, 0.0, 0.0, 0.0, 0.0, 0.0, 0.0, 0.0, 0.0, 0.0, 0.0, 0.0, 0.0, 0.0, 0.0, 0.0, 0.0, 0.0, 0.0, 0.0, 0.0, 0.0, 0.0, 0.0, 0.0, 0.0, 0.0, 0.0, 0.0, 0.0, 0.0, 0.0, 0.0, 0.0, 0.0, 0.0, 0.0, 0.0, 0.0, 0.0, 0.0, 0.0, 0.0, 0.0, 0.0, 0.0, 0.0, 0.0, 0.0, 0.0, 0.0, 0.0, 0.0, 0.0, 0.0, 0.0, 0.0, 0.0, 0.0, 0.0, 0.0, 0.0, 0.0, 0.0, 0.0, 0.0, 0.0, 0.0, 0.0, 0.0, 0.0, 0.0, 0.0, 0.0, 0.0, 0.0, 0.0, 0.0, 0.0, 0.0, 0.0, 0.0, 0.0, 0.0, 0.0, 0.0, 0.0, 0.0, 0.0, 0.0, 0.0, 0.0, 0.0, 0.0, 0.0, 0.0, 0.0, 0.0, 0.0, 0.0, 0.0, 0.0, 0.0, 0.0, 0.0, 0.0, 0.0, 0.0, 0.0, 0.0, 0.0, 0.0, 0.0, 0.0, 0.0, 0.0, 0.0, 0.0, 0.0, 0.0, 0.0, 0.0, 0.0, 0.0, 0.0, 0.0, 0.0, 0.0, 0.0, 0.0, 0.0, 0.0, 0.0, 0.0, 0.0, 0.0, 0.0, 0.0, 0.0, 0.0, 0.0, 0.0, 0.0, 0.0, 0.0, 0.0, 0.0, 0.0, 0.0, 0.0, 0.0, 0.0, 0.0, 0.0, 0.0, 0.0, 0.0, 0.0, 0.0, 0.0, 0.0, 0.0, 0.0, 0.0, 0.0, 0.0, 0.0, 0.0, 0.0, 0.0, 0.0, 0.0, 0.0, 0.0, 0.0, 0.0, 0.0, 0.0, 0.0, 0.0, 0.0, 0.0, 0.0, 0.0, 0.0, 0.0, 0.0, 0.0, 0.0, 0.0, 0.0, 0.0, 0.0, 0.0, 0.0, 0.0, 0.0, 0.0, 0.0, 0.0, 0.0, 0.0, 0.0, 0.0, 0.0, 0.0, 0.0, 0.0, 0.0, 0.0, 0.0, 0.0, 0.0, 0.0, 0.0, 0.0, 0.0, 0.0, 0.0, 0.0, 0.0, 0.0, 0.0, 0.0, 0.0, 0.0, 0.0, 0.0, 0.0, 0.0, 0.0, 0.0, 0.0, 0.0, 0.0, 0.0, 0.0, 0.0, 0.0, 0.0, 0.0, 0.0, 0.0, 0.0, 0.0, 0.0, 0.0, 0.0, 0.0, 0.0, 0.0, 0.0, 0.0, 0.0, 0.0, 0.0, 0.0, 0.0, 0.0, 0.0, 0.0, 0.0, 0.0, 0.0, 0.0, 0.0, 0.0, 0.0, 0.0, 0.0, 0.0, 0.0, 0.0, 0.0, 0.0, 0.0, 0.0, 0.0, 0.0, 0.0, 0.0, 0.0, 0.0, 0.0, 0.0, 0.0, 0.0, 0.0, 0.0, 0.0, 0.0, 0.0, 0.0, 0.0, 0.0, 0.0, 0.0, 0.0, 0.0, 0.0, 0.0, 0.0, 0.0, 0.0, 0.0, 0.0, 0.0, 0.0, 0.0, 0.0, 0.0, 0.0, 0.0, 0.0, 0.0, 0.0, 0.0, 0.0, 0.0, 0.0, 0.0, 0.0, 0.0, 0.0, 0.0, 0.0, 0.0, 0.0, 0.0, 0.0, 0.0, 0.0, 0.0, 0.0, 0.0, 0.0, 0.0, 0.0, 0.0, 0.0, 0.0, 0.0, 0.0, 0.0, 0.0, 0.0, 0.0, 0.0, 0.0, 0.0, 0.0, 0.0, 0.0, 0.0, 0.0, 0.0, 0.0, 0.0, 0.0, 0.0, 0.0, 0.0, 0.0, 0.0, 0.0, 0.0, 0.0, 0.0, 0.0, 0.0, 0.0, 0.0, 0.0, 0.0, 0.0, 0.0, 0.0, 0.0, 0.0, 0.0, 0.0, 0.0, 0.0, 0.0, 0.0, 0.0, 0.0, 0.0, 0.0, 0.0, 0.0, 0.0, 0.0, 0.0, 0.0, 0.0, 0.0, 0.0, 0.0, 0.0, 0.0, 0.0, 0.0, 0.0, 0.0, 0.0, 0.0, 0.0, 0.0, 0.0, 0.0, 0.0, 0.0, 0.0, 0.0, 0.0, 0.0, 0.0, 0.0, 0.0, 0.0, 0.0, 0.0, 0.0, 0.0, 0.0, 0.0, 0.0, 0.0, 0.0, 0.0, 0.0, 0.0, 0.0, 0.0, 0.0, 0.0, 0.0, 0.0, 0.0, 0.0, 0.0, 0.0, 0.0, 0.0, 0.0, 0.0, 0.0, 0.0, 0.0, 0.0, 0.0, 0.0, 0.0, 0.0, 0.0, 0.0, 0.0, 0.0, 0.0, 0.0, 0.0, 0.0, 0.0, 0.0, 0.0, 0.0, 0.0, 0.0, 0.0, 0.0, 0.0, 0.0, 0.0, 0.0, 0.0, 0.0, 0.0, 0.0, 0.0, 0.0, 0.0, 0.0, 0.0, 0.0, 0.0, 0.0, 0.0, 0.0, 0.0, 0.0, 0.0, 0.0, 0.0, 0.0, 0.0, 0.0, 0.0, 0.0, 0.0, 0.0, 0.0, 0.0, 0.0, 0.0, 0.0, 0.0, 0.0, 0.0, 0.0, 0.0, 0.0, 0.0, 0.0, 0.0, 0.0, 0.0, 0.0, 0.0, 0.0, 0.0, 0.0, 0.0, 0.0, 0.0, 0.0, 0.0, 0.0, 0.0, 0.0, 0.0, 0.0, 0.0, 0.0, 0.0, 0.0, 0.0, 0.0, 0.0, 0.0, 0.0, 0.0, 0.0, 0.0, 0.0, 0.0, 0.0, 0.0, 0.0, 0.0, 0.0, 0.0, 0.0, 0.0, 0.0, 0.0, 0.0, 0.0, 0.0, 0.0, 0.0, 0.0, 0.0, 0.0, 0.0, 0.0, 0.0, 0.0, 0.0, 0.0, 0.0, 0.0, 0.0, 0.0, 0.0, 0.0, 0.0, 0.0, 0.0, 0.0, 0.0, 0.0, 0.0, 0.0, 0.0, 0.0, 0.0, 0.0, 0.0, 0.0, 0.0, 0.0, 0.0, 0.0, 0.0, 0.0, 0.0, 0.0, 0.0, 0.0, 0.0, 0.0, 0.0, 0.0, 0.0, 0.0, 0.0, 0.0, 0.0, 0.0, 0.0, 0.0, 0.0, 0.0, 0.0, 0.0, 0.0, 0.0, 0.0, 0.0, 0.0, 0.0, 0.0, 0.0, 0.0, 0.0, 0.0, 0.0, 0.0, 0.0, 0.0, 0.0, 0.0, 0.0, 0.0, 0.0, 0.0, 0.0, 0.0, 0.0, 0.0, 0.0, 0.0, 0.0, 0.0, 0.0, 0.0, 0.0, 0.0, 0.0, 0.0, 0.0, 0.0, 0.0, 0.0, 0.0, 0.0, 0.0, 0.0, 0.0, 0.0, 0.0, 0.0, 0.0, 0.0, 0.0, 0.0, 0.0, 0.0, 0.0, 0.0, 0.0, 0.0, 0.0, 0.0, 0.0, 0.0, 0.0, 0.0, 0.0, 0.0, 0.0, 0.0, 0.0, 0.0, 0.0, 0.0, 0.0, 0.0, 0.0, 0.0, 0.0, 0.0, 0.0, 0.0, 0.0, 0.0, 0.0, 0.0, 0.0, 0.0, 0.0, 0.0, 0.0, 0.0, 0.0, 0.0, 0.0, 0.0, 0.0, 0.0, 0.0, 0.0, 0.0, 0.0, 0.0, 0.0, 0.0, 0.0, 0.0, 0.0, 0.0, 0.0, 0.0, 0.0, 0.0, 0.0, 0.0, 0.0, 0.0, 0.0, 0.0, 0.0, 0.0, 0.0, 0.0, 0.0, 0.0, 0.0, 0.0, 0.0, 0.0, 0.0, 0.0, 0.0, 0.0, 0.0, 0.0, 0.0, 0.0, 0.0, 0.0, 0.0, 0.0, 0.0, 0.0, 0.0, 0.0, 0.0, 0.0, 0.0, 0.0, 0.0, 0.0, 0.0, 0.0, 0.0, 0.0, 0.0, 0.0, 0.0, 0.0, 0.0, 0.0, 0.0, 0.0, 0.0, 0.0, 0.0, 0.0, 0.0, 0.0, 0.0, 0.0, 0.0, 0.0, 0.0, 0.0, 0.0, 0.0, 0.0, 0.0, 0.0, 0.0, 0.0, 0.0, 0.0, 0.0, 0.0, 0.0, 0.0, 0.0, 0.0, 0.0, 0.0, 0.0, 0.0, 0.0, 0.0, 0.0, 0.0, 0.0, 0.0, 0.0, 0.0, 0.0, 0.0, 0.0, 0.0, 0.0, 0.0, 0.0, 0.0, 0.0, 0.0, 0.0, 0.0, 0.0, 0.0, 0.0, 0.0, 0.0, 0.0, 0.0, 0.0, 0.0, 0.0, 0.0, 0.0, 0.0, 0.0, 0.0, 0.0, 0.0, 0.0, 0.0, 0.0, 0.0, 0.0, 0.0, 0.0, 0.0, 0.0, 0.0, 0.0, 0.0, 0.0, 0.0, 0.0, 0.0, 0.0, 0.0, 0.0, 0.0, 0.0, 0.0, 0.0, 0.0, 0.0, 0.0, 0.0, 0.0, 0.0, 0.0, 0.0, 0.0, 0.0, 0.0, 0.0, 0.0, 0.0, 0.0, 0.0, 0.0, 0.0, 0.0, 0.0, 0.0, 0.0, 0.0, 0.0, 0.0, 0.0, 0.0, 0.0, 0.0, 0.0, 0.0, 0.0, 0.0, 0.0, 0.0, 0.0, 0.0, 0.0, 0.0, 0.0, 0.0, 0.0, 0.0, 0.0, 0.0, 0.0, 0.0, 0.0, 0.0, 0.0, 0.0, 0.0, 0.0, 0.0, 0.0, 0.0, 0.0, 0.0, 0.0, 0.0, 0.0, 0.0, 0.0, 0.0, 0.0, 0.0, 0.0, 0.0, 0.0, 0.0, 0.0, 0.0, 0.0, 0.0, 0.0, 0.0, 0.0, 0.0, 0.0, 0.0, 0.0, 0.0, 0.0, 0.0, 0.0, 0.0, 0.0, 0.0, 0.0, 0.0, 0.0, 0.0, 0.0, 0.0, 0.0, 0.0, 0.0, 0.0, 0.0, 0.0, 0.0, 0.0, 0.0, 0.0, 0.0, 0.0, 0.0, 0.0, 0.0, 0.0, 0.0, 0.0, 0.0, 0.0, 0.0, 0.0, 0.0, 0.0, 0.0, 0.0, 0.0, 0.0, 0.0, 0.0, 0.0, 0.0, 0.0, 0.0, 0.0, 0.0, 0.0, 0.0, 0.0, 0.0, 0.0, 0.0, 0.0, 0.0, 0.0, 0.0, 0.0, 0.0, 0.0, 0.0, 0.0, 0.0, 0.0, 0.0, 0.0, 0.0, 0.0, 0.0, 0.0, 0.0, 0.0, 0.0, 0.0, 0.0, 0.0, 0.0, 0.0, 0.0, 0.0, 0.0, 0.0, 0.0, 0.0, 0.0, 0.0, 0.0, 0.0, 0.0, 0.0, 0.0, 0.0, 0.0, 0.0, 0.0, 0.0, 0.0, 0.0, 0.0, 0.0, 0.0, 0.0, 0.0, 0.0, 0.0, 0.0, 0.0, 0.0, 0.0, 0.0, 0.0, 0.0, 0.0, 0.0, 0.0, 0.0, 0.0, 0.0, 0.0, 0.0, 0.0, 0.0, 0.0, 0.0, 0.0, 0.0, 0.0, 0.0, 0.0, 0.0, 0.0, 0.0, 0.0, 0.0, 0.0, 0.0, 0.0, 0.0, 0.0, 0.0, 0.0, 0.0, 0.0, 0.0, 0.0, 0.0, 0.0, 0.0, 0.0, 0.0, 0.0, 0.0, 0.0, 0.0, 0.0, 0.0, 0.0, 0.0, 0.0, 0.0, 0.0, 0.0, 0.0, 0.0, 0.0, 0.0, 0.0, 0.0, 0.0, 0.0, 0.0, 0.0, 0.0, 0.0, 0.0, 0.0, 0.0, 0.0, 0.0, 0.0, 0.0, 0.0, 0.0, 0.0, 0.0, 0.0, 0.0, 0.0, 0.0, 0.0, 0.0, 0.0, 0.0, 0.0, 0.0, 0.0, 0.0, 0.0, 0.0, 0.0, 0.0, 0.0, 0.0, 0.0, 0.0, 0.0, 0.0, 0.0, 0.0, 0.0, 0.0, 0.0, 0.0, 0.0, 0.0, 0.0, 0.0, 0.0, 0.0, 0.0, 0.0, 0.0, 0.0, 0.0, 0.0, 0.0, 0.0, 0.0, 0.0, 0.0, 0.0, 0.0, 0.0, 0.0, 0.0, 0.0, 0.0, 0.0, 0.0, 0.0, 0.0, 0.0, 0.0, 0.0, 0.0, 0.0, 0.0, 0.0, 0.0, 0.0, 0.0, 0.0, 0.0, 0.0, 0.0, 0.0, 0.0, 0.0, 0.0, 0.0, 0.0, 0.0, 0.0, 0.0, 0.0, 0.0, 0.0, 0.0, 0.0, 0.0, 0.0, 0.0, 0.0, 0.0, 0.0, 0.0, 0.0, 0.0, 0.0, 0.0, 0.0, 0.0, 0.0, 0.0, 0.0, 0.0, 0.0, 0.0, 0.0, 0.0, 0.0, 0.0, 0.0, 0.0, 0.0, 0.0, 0.0, 0.0, 0.0, 0.0, 0.0, 0.0, 0.0, 0.0, 0.0, 0.0, 0.0, 0.0, 0.0, 0.0, 0.0, 0.0, 0.0, 0.0, 0.0, 0.0, 0.0, 0.0, 0.0, 0.0, 0.0, 0.0, 0.0, 0.0, 0.0, 0.0, 0.0, 0.0, 0.0, 0.0, 0.0, 0.0, 0.0, 0.0, 0.0, 0.0, 0.0, 0.0, 0.0, 0.0, 0.0, 0.0, 0.0, 0.0, 0.0, 0.0, 0.0, 0.0, 0.0, 0.0, 0.0, 0.0, 0.0, 0.0, 0.0, 0.0, 0.0, 0.0, 0.0, 0.0, 0.0, 0.0, 0.0, 0.0, 0.0, 0.0, 0.0, 0.0, 0.0, 0.0, 0.0, 0.0, 0.0, 0.0, 0.0, 0.0, 0.0, 0.0, 0.0, 0.0, 0.0, 0.0, 0.0, 0.0, 0.0, 0.0, 0.0, 0.0, 0.0, 0.1093, 0.3212, 0.4842, 0.9724, 0.112, 0.9765, 0.1093, 0.3212, 0.4815, 0.3172, 0.4842, 0.9724])
me_cube_cube_003.materials.append(mat_material_002_none_003)
me_cube_cube_003.materials.append(mat_material_004)
me_cube_cube_003.use_remesh_preserve_volume = False
me_cube_cube_003.use_remesh_preserve_attributes = False
me_cube_cube_003.use_mirror_vertex_groups = False
me_cube_cube_003.update()
me_cube_cube_003.normals_split_custom_set([tuple(v) for v in zip(*[iter([-0.1904, 0.2174, 0.9573, -0.1904, 0.2174, 0.9573, -0.1904, 0.2174, 0.9573, -0.5423, 0.2174, 0.8116, -0.5423, 0.2174, 0.8116, -0.5423, 0.2174, 0.8116, -0.8116, 0.2174, 0.5423, -0.8116, 0.2174, 0.5423, -0.8116, 0.2174, 0.5423, -0.9573, 0.2174, 0.1904, -0.9573, 0.2174, 0.1904, -0.9573, 0.2174, 0.1904, -0.9573, 0.2174, -0.1904, -0.9573, 0.2174, -0.1904, -0.9573, 0.2174, -0.1904, -0.8116, 0.2174, -0.5423, -0.8116, 0.2174, -0.5423, -0.8116, 0.2174, -0.5423, -0.5423, 0.2174, -0.8116, -0.5423, 0.2174, -0.8116, -0.5423, 0.2174, -0.8116, -0.1904, 0.2174, -0.9573, -0.1904, 0.2174, -0.9573, -0.1904, 0.2174, -0.9573, 0.1904, 0.2174, -0.9573, 0.1904, 0.2174, -0.9573, 0.1904, 0.2174, -0.9573, 0.5423, 0.2174, -0.8116, 0.5423, 0.2174, -0.8116, 0.5423, 0.2174, -0.8116, 0.8116, 0.2174, -0.5423, 0.8116, 0.2174, -0.5423, 0.8116, 0.2174, -0.5423, 0.9573, 0.2174, -0.1904, 0.9573, 0.2174, -0.1904, 0.9573, 0.2174, -0.1904, 0.9573, 0.2174, 0.1904, 0.9573, 0.2174, 0.1904, 0.9573, 0.2174, 0.1904, 0.8116, 0.2174, 0.5423, 0.8116, 0.2174, 0.5423, 0.8116, 0.2174, 0.5423, 0.0, -1.0, -1.948e-07, 0.0, -1.0, -4.911e-07, 0.0, -1.0, 3.911e-07, 0.5423, 0.2174, 0.8116, 0.5423, 0.2174, 0.8116, 0.5423, 0.2174, 0.8116, 0.1904, 0.2174, 0.9573, 0.1904, 0.2174, 0.9573, 0.1904, 0.2174, 0.9573, 0.1951, 0.0, 0.9808, 0.1951, 0.0, 0.9808, 0.1951, 0.0, 0.9808, 0.5556, -7.143e-09, 0.8315, 0.5556, -1.703e-07, 0.8315, 0.5556, -1.774e-07, 0.8315, 0.8315, -2.448e-07, 0.5556, 0.8315, -1.027e-08, 0.5556, 0.8315, 0.0, 0.5556, 0.9808, 0.0, 0.1951, 0.9808, 0.0, 0.1951, 0.9808, 0.0, 0.1951, 0.9808, -5.739e-08, -0.1951, 0.9808, -5.739e-08, -0.1951, 0.9808, -5.739e-08, -0.1951, 0.8315, -2.523e-07, -0.5556, 0.8315, -2.523e-07, -0.5556, 0.8315, -2.523e-07, -0.5556, 0.5556, -1.65e-07, -0.8315, 0.5556, -6.92e-09, -0.8315, 0.5556, 0.0, -0.8315, 0.1951, 2.965e-07, -0.9808, 0.1951, 2.965e-07, -0.9808, 0.1951, 2.965e-07, -0.9808, -0.1951, 3.993e-07, -0.9808, -0.1951, 1.675e-08, -0.9808, -0.1951, 0.0, -0.9808, -0.5556, 0.0, -0.8315, -0.5556, 0.0, -0.8315, -0.5556, 0.0, -0.8315, -0.8315, 0.0, -0.5556, -0.8315, 0.0, -0.5556, -0.8315, 0.0, -0.5556, -0.9808, -7.687e-08, -0.1951, -0.9808, -7.687e-08, -0.1951, -0.9808, -7.687e-08, -0.1951, -0.9808, 0.0, 0.1951, -0.9808, 0.0, 0.1951, -0.9808, 0.0, 0.1951, -0.8315, 0.0, 0.5556, -0.8315, 0.0, 0.5556, -0.8315, 0.0, 0.5556, -0.5556, 1.071e-08, 0.8315, -0.5556, 2.554e-07, 0.8315, -0.5556, 2.662e-07, 0.8315, -0.1951, 0.0, 0.9808, -0.1951, 0.0, 0.9808, -0.1951, 0.0, 0.9808, 0.1951, -0.01944, 0.9806, 0.1951, -0.01943, 0.9806, 0.1951, -0.01944, 0.9806, 0.5555, -0.01944, 0.8313, 0.5555, -0.01944, 0.8313, 0.5555, -0.01943, 0.8313, 0.8313, -0.01943, 0.5555, 0.8313, -0.01943, 0.5555, 0.8313, -0.01943, 0.5555, 0.9806, -0.01944, 0.1951, 0.9806, -0.01944, 0.1951, 0.9806, -0.01944, 0.1951, 0.9806, -0.01944, -0.1951, 0.9806, -0.01944, -0.1951, 0.9806, -0.01944, -0.1951, 0.8313, -0.01944, -0.5555, 0.8313, -0.01944, -0.5555, 0.8313, -0.01944, -0.5555, 0.5555, -0.01944, -0.8313, 0.5555, -0.01943, -0.8313, 0.5555, -0.01943, -0.8313, 0.1951, -0.01943, -0.9806, 0.1951, -0.01943, -0.9806, 0.1951, -0.01943, -0.9806, -0.1951, -0.01943, -0.9806, -0.1951, -0.01943, -0.9806, -0.1951, -0.01943, -0.9806, -0.5555, -0.01944, -0.8313, -0.5555, -0.01944, -0.8313, -0.5555, -0.01944, -0.8313, -0.8313, -0.01944, -0.5555, -0.8313, -0.01944, -0.5555, -0.8313, -0.01944, -0.5555, -0.9806, -0.01944, -0.1951, -0.9806, -0.01944, -0.1951, -0.9806, -0.01943, -0.1951, -0.9806, -0.01944, 0.1951, -0.9806, -0.01944, 0.1951, -0.9806, -0.01944, 0.1951, -0.8313, -0.01944, 0.5555, -0.8313, -0.01944, 0.5555, -0.8313, -0.01944, 0.5555, -0.5555, -0.01944, 0.8313, -0.5555, -0.01944, 0.8313, -0.5555, -0.01944, 0.8313, -0.1951, -0.01944, 0.9806, -0.1951, -0.01943, 0.9806, -0.1951, -0.01943, 0.9806, 0.1133, 0.8142, 0.5695, 0.1133, 0.8142, 0.5695, 0.1133, 0.8142, 0.5695, 0.3226, 0.8142, 0.4828, 0.3226, 0.8142, 0.4828, 0.3226, 0.8142, 0.4828, 0.4828, 0.8142, 0.3226, 0.4828, 0.8142, 0.3226, 0.4828, 0.8142, 0.3226, 0.5695, 0.8142, 0.1133, 0.5695, 0.8142, 0.1133, 0.5695, 0.8142, 0.1133, 0.5695, 0.8142, -0.1133, 0.5695, 0.8142, -0.1133, 0.5695, 0.8142, -0.1133, 0.4828, 0.8142, -0.3226, 0.4828, 0.8142, -0.3226, 0.4828, 0.8142, -0.3226, 0.3226, 0.8142, -0.4828, 0.3226, 0.8142, -0.4828, 0.3226, 0.8142, -0.4828, 0.1133, 0.8142, -0.5695, 0.1133, 0.8142, -0.5695, 0.1133, 0.8142, -0.5695, -0.1133, 0.8142, -0.5695, -0.1133, 0.8142, -0.5695, -0.1133, 0.8142, -0.5695, -0.3226, 0.8142, -0.4828, -0.3226, 0.8142, -0.4828, -0.3226, 0.8142, -0.4828, -0.4828, 0.8142, -0.3226, -0.4828, 0.8142, -0.3226, -0.4828, 0.8142, -0.3226, -0.5695, 0.8142, -0.1133, -0.5695, 0.8142, -0.1133, -0.5695, 0.8142, -0.1133, -0.5695, 0.8142, 0.1133, -0.5695, 0.8142, 0.1133, -0.5695, 0.8142, 0.1133, -0.4828, 0.8142, 0.3226, -0.4828, 0.8142, 0.3226, -0.4828, 0.8142, 0.3226, -0.3226, 0.8142, 0.4828, -0.3226, 0.8142, 0.4828, -0.3226, 0.8142, 0.4828, -0.1133, 0.8142, 0.5695, -0.1133, 0.8142, 0.5695, -0.1133, 0.8142, 0.5695, -0.06308, 0.9463, 0.3172, -0.06308, 0.9463, 0.3172, -0.06308, 0.9463, 0.3171, -0.1797, 0.9463, 0.2689, -0.1797, 0.9463, 0.2689, -0.1797, 0.9463, 0.2689, -0.2689, 0.9463, 0.1797, -0.2689, 0.9463, 0.1797, -0.2689, 0.9463, 0.1797, -0.3171, 0.9463, 0.06309, -0.3171, 0.9463, 0.06308, -0.3171, 0.9463, 0.06309, -0.3171, 0.9463, -0.06308, -0.3171, 0.9463, -0.06308, -0.3172, 0.9463, -0.06308, -0.2689, 0.9463, -0.1797, -0.2689, 0.9463, -0.1797, -0.2689, 0.9463, -0.1797, -0.1796, 0.9463, -0.2689, -0.1796, 0.9463, -0.2689, -0.1797, 0.9463, -0.2689, -0.06308, 0.9463, -0.3171, -0.06308, 0.9463, -0.3171, -0.06308, 0.9463, -0.3171, 0.06308, 0.9463, -0.3171, 0.06308, 0.9463, -0.3171, 0.06308, 0.9463, -0.3171, 0.1796, 0.9463, -0.2689, 0.1796, 0.9463, -0.2689, 0.1796, 0.9463, -0.2689, 0.2689, 0.9463, -0.1797, 0.2689, 0.9463, -0.1797, 0.2689, 0.9463, -0.1797, 0.3172, 0.9463, -0.06309, 0.3172, 0.9463, -0.06309, 0.3172, 0.9463, -0.06308, 0.3172, 0.9463, 0.06309, 0.3172, 0.9463, 0.06309, 0.3172, 0.9463, 0.06309, 0.2689, 0.9463, 0.1797, 0.2689, 0.9463, 0.1797, 0.2689, 0.9463, 0.1797, 0.1797, 0.9463, 0.2689, 0.1797, 0.9463, 0.2689, 0.1796, 0.9463, 0.2689, 0.06308, 0.9463, 0.3172, 0.06308, 0.9463, 0.3172, 0.06308, 0.9463, 0.3172, -0.1773, 0.4175, 0.8912, -0.1773, 0.4175, 0.8912, -0.1773, 0.4175, 0.8912, -0.5048, 0.4175, 0.7555, -0.5048, 0.4175, 0.7555, -0.5048, 0.4175, 0.7555, -0.7556, 0.4175, 0.5048, -0.7555, 0.4175, 0.5048, -0.7555, 0.4175, 0.5048, -0.8912, 0.4175, 0.1773, -0.8912, 0.4175, 0.1773, -0.8912, 0.4175, 0.1773, -0.8912, 0.4175, -0.1773, -0.8912, 0.4175, -0.1773, -0.8912, 0.4175, -0.1773, -0.7555, 0.4175, -0.5048, -0.7555, 0.4175, -0.5048, -0.7555, 0.4175, -0.5048, -0.5048, 0.4175, -0.7555, -0.5048, 0.4175, -0.7555, -0.5048, 0.4175, -0.7555, -0.1773, 0.4175, -0.8912, -0.1773, 0.4175, -0.8912, -0.1773, 0.4175, -0.8912, 0.1773, 0.4175, -0.8912, 0.1773, 0.4175, -0.8912, 0.1773, 0.4175, -0.8912, 0.5048, 0.4175, -0.7555, 0.5048, 0.4175, -0.7555, 0.5048, 0.4175, -0.7555, 0.7555, 0.4175, -0.5048, 0.7555, 0.4175, -0.5048, 0.7555, 0.4175, -0.5048, 0.8912, 0.4175, -0.1773, 0.8912, 0.4175, -0.1773, 0.8912, 0.4175, -0.1773, 0.8912, 0.4175, 0.1773, 0.8912, 0.4175, 0.1773, 0.8912, 0.4175, 0.1773, 0.7555, 0.4175, 0.5048, 0.7555, 0.4175, 0.5048, 0.7555, 0.4175, 0.5048, 0.5048, 0.4175, 0.7556, 0.5048, 0.4175, 0.7555, 0.5048, 0.4175, 0.7555, 0.1773, 0.4175, 0.8912, 0.1773, 0.4175, 0.8912, 0.1773, 0.4175, 0.8912, -0.1904, -0.2174, 0.9573, -0.1904, -0.2174, 0.9573, -0.1904, -0.2174, 0.9573, -0.5423, -0.2174, 0.8116, -0.5423, -0.2174, 0.8116, -0.5423, -0.2174, 0.8116, -0.8116, -0.2174, 0.5423, -0.8116, -0.2174, 0.5423, -0.8116, -0.2174, 0.5423, -0.9573, -0.2174, 0.1904, -0.9573, -0.2174, 0.1904, -0.9573, -0.2174, 0.1904, -0.9573, -0.2174, -0.1904, -0.9573, -0.2174, -0.1904, -0.9573, -0.2174, -0.1904, -0.8116, -0.2174, -0.5423, -0.8116, -0.2174, -0.5423, -0.8116, -0.2174, -0.5423, -0.5423, -0.2174, -0.8116, -0.5423, -0.2174, -0.8116, -0.5423, -0.2174, -0.8116, -0.1904, -0.2174, -0.9573, -0.1904, -0.2174, -0.9573, -0.1904, -0.2174, -0.9573, 0.1904, -0.2174, -0.9573, 0.1904, -0.2174, -0.9573, 0.1904, -0.2174, -0.9573, 0.5423, -0.2174, -0.8116, 0.5423, -0.2174, -0.8116, 0.5423, -0.2174, -0.8116, 0.8116, -0.2174, -0.5423, 0.8116, -0.2174, -0.5423, 0.8116, -0.2174, -0.5423, 0.9573, -0.2174, -0.1904, 0.9573, -0.2174, -0.1904, 0.9573, -0.2174, -0.1904, 0.9573, -0.2174, 0.1904, 0.9573, -0.2174, 0.1904, 0.9573, -0.2174, 0.1904, 0.8116, -0.2174, 0.5423, 0.8116, -0.2174, 0.5423, 0.8116, -0.2174, 0.5423, 0.5423, -0.2174, 0.8116, 0.5423, -0.2174, 0.8116, 0.5423, -0.2174, 0.8116, 0.1904, -0.2174, 0.9573, 0.1904, -0.2174, 0.9573, 0.1904, -0.2174, 0.9573, 0.0, -1.0, 1.307e-07, 0.0, -1.0, 8.103e-08, 0.0, -1.0, -1.491e-07, 0.1951, 0.0, 0.9808, 0.1951, 0.0, 0.9808, 0.1951, 0.0, 0.9808, 0.5556, 7.143e-09, 0.8315, 0.5556, 1.703e-07, 0.8315, 0.5556, 1.774e-07, 0.8315, 0.8315, 2.448e-07, 0.5556, 0.8315, 1.027e-08, 0.5556, 0.8315, 0.0, 0.5556, 0.9808, 0.0, 0.1951, 0.9808, 0.0, 0.1951, 0.9808, 0.0, 0.1951, 0.9808, 0.0, -0.1951, 0.9808, 0.0, -0.1951, 0.9808, 0.0, -0.1951, 0.8315, 0.0, -0.5556, 0.8315, 0.0, -0.5556, 0.8315, 0.0, -0.5556, 0.5556, -2.372e-07, -0.8315, 0.5556, -1.799e-07, -0.8315, 0.5556, -1.774e-07, -0.8315, 0.1951, -5.854e-08, -0.9808, 0.1951, -2.455e-09, -0.9808, 0.1951, 0.0, -0.9808, -0.1951, 0.0, -0.9808, -0.1951, 0.0, -0.9808, -0.1951, 0.0, -0.9808, -0.5556, 0.0, -0.8315, -0.5556, 0.0, -0.8315, -0.5556, 0.0, -0.8315, -0.8315, 0.0, -0.5556, -0.8315, 0.0, -0.5556, -0.8315, 0.0, -0.5556, -0.9808, -3.588e-08, -0.1951, -0.9808, -1.505e-09, -0.1951, -0.9808, 0.0, -0.1951, -0.9808, 0.0, 0.1951, -0.9808, 0.0, 0.1951, -0.9808, 0.0, 0.1951, -0.8315, 0.0, 0.5556, -0.8315, 0.0, 0.5556, -0.8315, 0.0, 0.5556, -0.5556, 0.0, 0.8315, -0.5556, 0.0, 0.8315, -0.5556, 0.0, 0.8315, -0.1951, 0.0, 0.9808, -0.1951, 0.0, 0.9808, -0.1951, 0.0, 0.9808, 0.1951, 0.01944, 0.9806, 0.1951, 0.01943, 0.9806, 0.1951, 0.01943, 0.9806, 0.5555, 0.01944, 0.8313, 0.5555, 0.01944, 0.8313, 0.5555, 0.01944, 0.8313, 0.8313, 0.01944, 0.5555, 0.8313, 0.01944, 0.5555, 0.8313, 0.01944, 0.5555, 0.9806, 0.01944, 0.1951, 0.9806, 0.01944, 0.1951, 0.9806, 0.01944, 0.1951, 0.9806, 0.01944, -0.1951, 0.9806, 0.01944, -0.1951, 0.9806, 0.01944, -0.1951, 0.8313, 0.01944, -0.5555, 0.8313, 0.01944, -0.5555, 0.8313, 0.01944, -0.5555, 0.5555, 0.01944, -0.8313, 0.5555, 0.01944, -0.8313, 0.5555, 0.01944, -0.8313, 0.1951, 0.01944, -0.9806, 0.1951, 0.01944, -0.9806, 0.1951, 0.01944, -0.9806, -0.1951, 0.01943, -0.9806, -0.1951, 0.01943, -0.9806, -0.1951, 0.01944, -0.9806, -0.5555, 0.01944, -0.8313, -0.5555, 0.01944, -0.8313, -0.5555, 0.01944, -0.8313, -0.8313, 0.01944, -0.5555, -0.8313, 0.01944, -0.5555, -0.8313, 0.01944, -0.5555, -0.9806, 0.01944, -0.1951, -0.9806, 0.01944, -0.1951, -0.9806, 0.01943, -0.1951, -0.9806, 0.01944, 0.1951, -0.9806, 0.01944, 0.1951, -0.9806, 0.01944, 0.1951, -0.8313, 0.01944, 0.5555, -0.8313, 0.01944, 0.5555, -0.8313, 0.01944, 0.5555, -0.5555, 0.01944, 0.8313, -0.5555, 0.01944, 0.8313, -0.5555, 0.01944, 0.8313, -0.1951, 0.01943, 0.9806, -0.1951, 0.01944, 0.9806, -0.1951, 0.01943, 0.9806, 0.1133, -0.8142, 0.5695, 0.1133, -0.8142, 0.5695, 0.1133, -0.8142, 0.5695, 0.3226, -0.8142, 0.4828, 0.3226, -0.8142, 0.4828, 0.3226, -0.8142, 0.4828, 0.4828, -0.8142, 0.3226, 0.4828, -0.8142, 0.3226, 0.4828, -0.8142, 0.3226, 0.5695, -0.8142, 0.1133, 0.5695, -0.8142, 0.1133, 0.5695, -0.8142, 0.1133, 0.5695, -0.8142, -0.1133, 0.5695, -0.8142, -0.1133, 0.5695, -0.8142, -0.1133, 0.4828, -0.8142, -0.3226, 0.4828, -0.8142, -0.3226, 0.4828, -0.8142, -0.3226, 0.3226, -0.8142, -0.4828, 0.3226, -0.8142, -0.4828, 0.3226, -0.8142, -0.4828, 0.1133, -0.8142, -0.5695, 0.1133, -0.8142, -0.5695, 0.1133, -0.8142, -0.5695, -0.1133, -0.8142, -0.5695, -0.1133, -0.8142, -0.5695, -0.1133, -0.8142, -0.5695, -0.3226, -0.8142, -0.4828, -0.3226, -0.8142, -0.4828, -0.3226, -0.8142, -0.4828, -0.4828, -0.8142, -0.3226, -0.4828, -0.8142, -0.3226, -0.4828, -0.8142, -0.3226, -0.5695, -0.8142, -0.1133, -0.5695, -0.8142, -0.1133, -0.5695, -0.8142, -0.1133, -0.5695, -0.8142, 0.1133, -0.5695, -0.8142, 0.1133, -0.5695, -0.8142, 0.1133, -0.4828, -0.8142, 0.3226, -0.4828, -0.8142, 0.3226, -0.4828, -0.8142, 0.3226, -0.3226, -0.8142, 0.4828, -0.3226, -0.8142, 0.4828, -0.3226, -0.8142, 0.4828, -0.1133, -0.8142, 0.5695, -0.1133, -0.8142, 0.5695, -0.1133, -0.8142, 0.5695, -0.06309, -0.9463, 0.3171, -0.06309, -0.9463, 0.3171, -0.06309, -0.9463, 0.3171, -0.1797, -0.9463, 0.2689, -0.1797, -0.9463, 0.2689, -0.1797, -0.9463, 0.2689, -0.2689, -0.9463, 0.1796, -0.2689, -0.9463, 0.1796, -0.2689, -0.9463, 0.1796, -0.3171, -0.9463, 0.06309, -0.3171, -0.9463, 0.06309, -0.3171, -0.9463, 0.06309, -0.3171, -0.9463, -0.06309, -0.3171, -0.9463, -0.06309, -0.3171, -0.9463, -0.06309, -0.2689, -0.9463, -0.1796, -0.2689, -0.9463, -0.1796, -0.2689, -0.9463, -0.1796, -0.1796, -0.9463, -0.2689, -0.1796, -0.9463, -0.2689, -0.1796, -0.9463, -0.2689, -0.06308, -0.9463, -0.3171, -0.06308, -0.9463, -0.3171, -0.06308, -0.9463, -0.3171, 0.06308, -0.9463, -0.3171, 0.06308, -0.9463, -0.3171, 0.06308, -0.9463, -0.3171, 0.1796, -0.9463, -0.2689, 0.1796, -0.9463, -0.2689, 0.1796, -0.9463, -0.2689, 0.2689, -0.9463, -0.1796, 0.2689, -0.9463, -0.1796, 0.2689, -0.9463, -0.1797, 0.3171, -0.9463, -0.06309, 0.3171, -0.9463, -0.06309, 0.3171, -0.9463, -0.06309, 0.3171, -0.9463, 0.06308, 0.3171, -0.9463, 0.06308, 0.3171, -0.9463, 0.06308, 0.2689, -0.9463, 0.1797, 0.2689, -0.9463, 0.1797, 0.2689, -0.9463, 0.1796, 0.1797, -0.9463, 0.2689, 0.1797, -0.9463, 0.2689, 0.1797, -0.9463, 0.2689, 0.06309, -0.9463, 0.3171, 0.06309, -0.9463, 0.3171, 0.06309, -0.9463, 0.3171, -0.1773, -0.4175, 0.8912, -0.1773, -0.4175, 0.8912, -0.1773, -0.4175, 0.8912, -0.5048, -0.4175, 0.7556, -0.5048, -0.4175, 0.7556, -0.5048, -0.4175, 0.7555, -0.7556, -0.4175, 0.5048, -0.7555, -0.4175, 0.5048, -0.7555, -0.4175, 0.5048, -0.8912, -0.4175, 0.1773, -0.8912, -0.4175, 0.1773, -0.8912, -0.4175, 0.1773, -0.8912, -0.4175, -0.1773, -0.8912, -0.4175, -0.1773, -0.8912, -0.4175, -0.1773, -0.7555, -0.4175, -0.5048, -0.7555, -0.4175, -0.5048, -0.7555, -0.4175, -0.5048, -0.5048, -0.4175, -0.7556, -0.5048, -0.4175, -0.7555, -0.5048, -0.4175, -0.7555, -0.1773, -0.4175, -0.8912, -0.1773, -0.4175, -0.8912, -0.1773, -0.4175, -0.8912, 0.1773, -0.4175, -0.8912, 0.1773, -0.4175, -0.8912, 0.1773, -0.4175, -0.8912, 0.5048, -0.4175, -0.7555, 0.5048, -0.4175, -0.7556, 0.5048, -0.4175, -0.7556, 0.7555, -0.4175, -0.5048, 0.7555, -0.4175, -0.5048, 0.7555, -0.4175, -0.5048, 0.8912, -0.4175, -0.1773, 0.8912, -0.4175, -0.1773, 0.8912, -0.4175, -0.1773, 0.8912, -0.4175, 0.1773, 0.8912, -0.4175, 0.1773, 0.8912, -0.4175, 0.1773, 0.7555, -0.4175, 0.5048, 0.7555, -0.4175, 0.5048, 0.7555, -0.4175, 0.5048, 0.5048, -0.4175, 0.7556, 0.5048, -0.4175, 0.7556, 0.5048, -0.4175, 0.7556, 0.1773, -0.4175, 0.8912, 0.1773, -0.4175, 0.8912, 0.1773, -0.4175, 0.8912, -0.1904, 0.2174, 0.9573, -0.1904, 0.2174, 0.9573, -0.1904, 0.2174, 0.9573, -0.5423, 0.2174, 0.8116, -0.5423, 0.2174, 0.8116, -0.5423, 0.2174, 0.8116, -0.8116, 0.2174, 0.5423, -0.8116, 0.2174, 0.5423, -0.8116, 0.2174, 0.5423, -0.9573, 0.2174, 0.1904, -0.9573, 0.2174, 0.1904, -0.9573, 0.2174, 0.1904, -0.9573, 0.2174, -0.1904, -0.9573, 0.2174, -0.1904, -0.9573, 0.2174, -0.1904, -0.8116, 0.2174, -0.5423, -0.8116, 0.2174, -0.5423, -0.8116, 0.2174, -0.5423, -0.5423, 0.2174, -0.8116, -0.5423, 0.2174, -0.8116, -0.5423, 0.2174, -0.8116, -0.1904, 0.2174, -0.9573, -0.1904, 0.2174, -0.9573, -0.1904, 0.2174, -0.9573, 0.1904, 0.2174, -0.9573, 0.1904, 0.2174, -0.9573, 0.1904, 0.2174, -0.9573, 0.5423, 0.2174, -0.8116, 0.5423, 0.2174, -0.8116, 0.5423, 0.2174, -0.8116, 0.8116, 0.2174, -0.5423, 0.8116, 0.2174, -0.5423, 0.8116, 0.2174, -0.5423, 0.9573, 0.2174, -0.1904, 0.9573, 0.2174, -0.1904, 0.9573, 0.2174, -0.1904, 0.9573, 0.2174, 0.1904, 0.9573, 0.2174, 0.1904, 0.9573, 0.2174, 0.1904, 0.8116, 0.2174, 0.5423, 0.8116, 0.2174, 0.5423, 0.8116, 0.2174, 0.5423, -2.311e-07, -1.0, -2.928e-07, 0.0, -1.0, 1.028e-06, 0.0, -1.0, -1.948e-07, 0.0, -1.0, 1.028e-06, 0.0, -1.0, -1.216e-06, 0.0, -1.0, -1.948e-07, 0.0, -1.0, -1.216e-06, 0.0, -1.0, 0.0, 0.0, -1.0, -1.948e-07, 0.0, -1.0, -1.948e-07, 0.0, -1.0, 0.0, 0.0, -1.0, 0.0, 0.0, -1.0, 0.0, 0.0, -1.0, -2.43e-06, 0.0, -1.0, -1.948e-07, 0.0, -1.0, -2.43e-06, 0.0, -1.0, -4.911e-07, 0.0, -1.0, -1.948e-07, 0.0, -1.0, -4.911e-07, 0.0, -1.0, 3.73e-06, 0.0, -1.0, -6.996e-07, 0.0, -1.0, -6.996e-07, 0.0, -1.0, -9.325e-07, 0.0, -1.0, 3.911e-07, 0.0, -1.0, 3.911e-07, 0.0, -1.0, 2.43e-06, -2.311e-07, -1.0, -2.928e-07, 0.0, -1.0, 2.43e-06, -2.311e-07, -1.0, -7.991e-07, -2.311e-07, -1.0, -2.928e-07, -2.311e-07, -1.0, -7.991e-07, -3.237e-06, -1.0, -1.119e-05, -2.311e-07, -1.0, -2.928e-07, 0.0, -1.0, -4.911e-07, 0.0, -1.0, -6.996e-07, 0.0, -1.0, 3.911e-07, -2.311e-07, -1.0, -2.928e-07, 0.0, -1.0, -1.948e-07, 0.0, -1.0, 3.911e-07, 0.5423, 0.2174, 0.8116, 0.5423, 0.2174, 0.8116, 0.5423, 0.2174, 0.8116, 0.1904, 0.2174, 0.9573, 0.1904, 0.2174, 0.9573, 0.1904, 0.2174, 0.9573, 0.1951, 0.0, 0.9808, 0.1951, 0.0, 0.9808, 0.1951, 0.0, 0.9808, 0.5556, -7.143e-09, 0.8315, 0.5556, 0.0, 0.8315, 0.5556, -1.703e-07, 0.8315, 0.8315, -2.448e-07, 0.5556, 0.8315, -2.551e-07, 0.5556, 0.8315, -1.027e-08, 0.5556, 0.9808, 0.0, 0.1951, 0.9808, 0.0, 0.1951, 0.9808, 0.0, 0.1951, 0.9808, 0.0, -0.1951, 0.9808, 0.0, -0.1951, 0.9808, 0.0, -0.1951, 0.8315, -1.636e-07, -0.5556, 0.8315, -1.636e-07, -0.5556, 0.8315, -1.636e-07, -0.5556, 0.5556, -1.65e-07, -0.8315, 0.5556, -1.719e-07, -0.8315, 0.5556, -6.92e-09, -0.8315, 0.1951, 0.0, -0.9808, 0.1951, 0.0, -0.9808, 0.1951, 0.0, -0.9808, -0.1951, 3.993e-07, -0.9808, -0.1951, 4.16e-07, -0.9808, -0.1951, 1.675e-08, -0.9808, -0.5556, 0.0, -0.8315, -0.5556, 0.0, -0.8315, -0.5556, 0.0, -0.8315, -0.8315, 0.0, -0.5556, -0.8315, 0.0, -0.5556, -0.8315, 0.0, -0.5556, -0.9808, 0.0, -0.1951, -0.9808, 0.0, -0.1951, -0.9808, 0.0, -0.1951, -0.9808, 8.872e-08, 0.1951, -0.9808, 8.872e-08, 0.1951, -0.9808, 8.872e-08, 0.1951, -0.8315, 0.0, 0.5556, -0.8315, 0.0, 0.5556, -0.8315, 0.0, 0.5556, -0.5556, 1.071e-08, 0.8315, -0.5556, 0.0, 0.8315, -0.5556, 2.554e-07, 0.8315, -0.1951, 3.272e-07, 0.9808, -0.1951, 3.272e-07, 0.9808, -0.1951, 3.272e-07, 0.9808, 0.1951, -0.01944, 0.9806, 0.1951, -0.01943, 0.9806, 0.1951, -0.01943, 0.9806, 0.5555, -0.01944, 0.8313, 0.5555, -0.01944, 0.8313, 0.5555, -0.01944, 0.8313, 0.8313, -0.01943, 0.5555, 0.8313, -0.01943, 0.5555, 0.8313, -0.01943, 0.5555, 0.9806, -0.01944, 0.1951, 0.9806, -0.01944, 0.1951, 0.9806, -0.01944, 0.1951, 0.9806, -0.01944, -0.1951, 0.9806, -0.01944, -0.1951, 0.9806, -0.01944, -0.1951, 0.8313, -0.01944, -0.5555, 0.8313, -0.01944, -0.5555, 0.8313, -0.01944, -0.5555, 0.5555, -0.01944, -0.8313, 0.5555, -0.01944, -0.8313, 0.5555, -0.01943, -0.8313, 0.1951, -0.01943, -0.9806, 0.1951, -0.01943, -0.9806, 0.1951, -0.01943, -0.9806, -0.1951, -0.01943, -0.9806, -0.1951, -0.01943, -0.9806, -0.1951, -0.01943, -0.9806, -0.5555, -0.01944, -0.8313, -0.5555, -0.01943, -0.8313, -0.5555, -0.01944, -0.8313, -0.8313, -0.01944, -0.5555, -0.8313, -0.01944, -0.5555, -0.8313, -0.01944, -0.5555, -0.9806, -0.01944, -0.1951, -0.9806, -0.01944, -0.1951, -0.9806, -0.01944, -0.1951, -0.9806, -0.01944, 0.1951, -0.9806, -0.01943, 0.1951, -0.9806, -0.01944, 0.1951, -0.8313, -0.01944, 0.5555, -0.8313, -0.01944, 0.5555, -0.8313, -0.01944, 0.5555, -0.5555, -0.01944, 0.8313, -0.5555, -0.01944, 0.8313, -0.5555, -0.01944, 0.8313, -0.1951, -0.01944, 0.9806, -0.1951, -0.01944, 0.9806, -0.1951, -0.01943, 0.9806, 0.1133, 0.8142, 0.5695, 0.1133, 0.8142, 0.5695, 0.1133, 0.8142, 0.5695, 0.3226, 0.8142, 0.4828, 0.3226, 0.8142, 0.4828, 0.3226, 0.8142, 0.4828, 0.4828, 0.8142, 0.3226, 0.4828, 0.8142, 0.3226, 0.4828, 0.8142, 0.3226, 0.5695, 0.8142, 0.1133, 0.5695, 0.8142, 0.1133, 0.5695, 0.8142, 0.1133, 0.5695, 0.8142, -0.1133, 0.5695, 0.8142, -0.1133, 0.5695, 0.8142, -0.1133, 0.4828, 0.8142, -0.3226, 0.4828, 0.8142, -0.3226, 0.4828, 0.8142, -0.3226, 0.3226, 0.8142, -0.4828, 0.3226, 0.8142, -0.4828, 0.3226, 0.8142, -0.4828, 0.1133, 0.8142, -0.5695, 0.1133, 0.8142, -0.5695, 0.1133, 0.8142, -0.5695, -0.1133, 0.8142, -0.5695, -0.1133, 0.8142, -0.5695, -0.1133, 0.8142, -0.5695, -0.3226, 0.8142, -0.4828, -0.3226, 0.8142, -0.4828, -0.3226, 0.8142, -0.4828, -0.4828, 0.8142, -0.3226, -0.4828, 0.8142, -0.3226, -0.4828, 0.8142, -0.3226, -0.5695, 0.8142, -0.1133, -0.5695, 0.8142, -0.1133, -0.5695, 0.8142, -0.1133, -0.5695, 0.8142, 0.1133, -0.5695, 0.8142, 0.1133, -0.5695, 0.8142, 0.1133, -0.4828, 0.8142, 0.3226, -0.4828, 0.8142, 0.3226, -0.4828, 0.8142, 0.3226, -0.3226, 0.8142, 0.4828, -0.3226, 0.8142, 0.4828, -0.3226, 0.8142, 0.4828, -0.1133, 0.8142, 0.5695, -0.1133, 0.8142, 0.5695, -0.1133, 0.8142, 0.5695, -0.06308, 0.9463, 0.3172, -0.06309, 0.9463, 0.3172, -0.06308, 0.9463, 0.3172, -0.1797, 0.9463, 0.2689, -0.1797, 0.9463, 0.2689, -0.1797, 0.9463, 0.2689, -0.2689, 0.9463, 0.1797, -0.2689, 0.9463, 0.1797, -0.2689, 0.9463, 0.1797, -0.3171, 0.9463, 0.06309, -0.3172, 0.9463, 0.06308, -0.3171, 0.9463, 0.06308, -0.3171, 0.9463, -0.06308, -0.3171, 0.9463, -0.06309, -0.3171, 0.9463, -0.06308, -0.2689, 0.9463, -0.1797, -0.2689, 0.9463, -0.1796, -0.2689, 0.9463, -0.1797, -0.1796, 0.9463, -0.2689, -0.1796, 0.9463, -0.2689, -0.1796, 0.9463, -0.2689, -0.06308, 0.9463, -0.3171, -0.06308, 0.9463, -0.3171, -0.06308, 0.9463, -0.3171, 0.06308, 0.9463, -0.3171, 0.06308, 0.9463, -0.3171, 0.06308, 0.9463, -0.3171, 0.1796, 0.9463, -0.2689, 0.1797, 0.9463, -0.2689, 0.1796, 0.9463, -0.2689, 0.2689, 0.9463, -0.1797, 0.2689, 0.9463, -0.1797, 0.2689, 0.9463, -0.1797, 0.3172, 0.9463, -0.06309, 0.3172, 0.9463, -0.06309, 0.3172, 0.9463, -0.06309, 0.3172, 0.9463, 0.06309, 0.3172, 0.9463, 0.06308, 0.3172, 0.9463, 0.06309, 0.2689, 0.9463, 0.1797, 0.2689, 0.9463, 0.1797, 0.2689, 0.9463, 0.1797, 0.1797, 0.9463, 0.2689, 0.1797, 0.9463, 0.2689, 0.1797, 0.9463, 0.2689, 0.06308, 0.9463, 0.3172, 0.06308, 0.9463, 0.3171, 0.06308, 0.9463, 0.3172, -0.1773, 0.4175, 0.8912, -0.1773, 0.4175, 0.8912, -0.1773, 0.4175, 0.8912, -0.5048, 0.4175, 0.7555, -0.5048, 0.4175, 0.7555, -0.5048, 0.4175, 0.7555, -0.7556, 0.4175, 0.5048, -0.7556, 0.4175, 0.5048, -0.7555, 0.4175, 0.5048, -0.8912, 0.4175, 0.1773, -0.8912, 0.4175, 0.1773, -0.8912, 0.4175, 0.1773, -0.8912, 0.4175, -0.1773, -0.8912, 0.4175, -0.1773, -0.8912, 0.4175, -0.1773, -0.7555, 0.4175, -0.5048, -0.7555, 0.4175, -0.5048, -0.7555, 0.4175, -0.5048, -0.5048, 0.4175, -0.7555, -0.5048, 0.4175, -0.7555, -0.5048, 0.4175, -0.7555, -0.1773, 0.4175, -0.8912, -0.1773, 0.4175, -0.8912, -0.1773, 0.4175, -0.8912, 0.1773, 0.4175, -0.8912, 0.1773, 0.4175, -0.8912, 0.1773, 0.4175, -0.8912, 0.5048, 0.4175, -0.7555, 0.5048, 0.4175, -0.7555, 0.5048, 0.4175, -0.7555, 0.7555, 0.4175, -0.5048, 0.7555, 0.4175, -0.5048, 0.7555, 0.4175, -0.5048, 0.8912, 0.4175, -0.1773, 0.8912, 0.4175, -0.1773, 0.8912, 0.4175, -0.1773, 0.8912, 0.4175, 0.1773, 0.8912, 0.4175, 0.1773, 0.8912, 0.4175, 0.1773, 0.7555, 0.4175, 0.5048, 0.7555, 0.4175, 0.5048, 0.7555, 0.4175, 0.5048, 0.5048, 0.4175, 0.7556, 0.5048, 0.4175, 0.7556, 0.5048, 0.4175, 0.7555, 0.1773, 0.4175, 0.8912, 0.1773, 0.4175, 0.8912, 0.1773, 0.4175, 0.8912, -0.1904, -0.2174, 0.9573, -0.1904, -0.2174, 0.9573, -0.1904, -0.2174, 0.9573, -0.5423, -0.2174, 0.8116, -0.5423, -0.2174, 0.8116, -0.5423, -0.2174, 0.8116, -0.8116, -0.2174, 0.5423, -0.8116, -0.2174, 0.5423, -0.8116, -0.2174, 0.5423, -0.9573, -0.2174, 0.1904, -0.9573, -0.2174, 0.1904, -0.9573, -0.2174, 0.1904, -0.9573, -0.2174, -0.1904, -0.9573, -0.2174, -0.1904, -0.9573, -0.2174, -0.1904, -0.8116, -0.2174, -0.5423, -0.8116, -0.2174, -0.5423, -0.8116, -0.2174, -0.5423, -0.5423, -0.2174, -0.8116, -0.5423, -0.2174, -0.8116, -0.5423, -0.2174, -0.8116, -0.1904, -0.2174, -0.9573, -0.1904, -0.2174, -0.9573, -0.1904, -0.2174, -0.9573, 0.1904, -0.2174, -0.9573, 0.1904, -0.2174, -0.9573, 0.1904, -0.2174, -0.9573, 0.5423, -0.2174, -0.8116, 0.5423, -0.2174, -0.8116, 0.5423, -0.2174, -0.8116, 0.8116, -0.2174, -0.5423, 0.8116, -0.2174, -0.5423, 0.8116, -0.2174, -0.5423, 0.9573, -0.2174, -0.1904, 0.9573, -0.2174, -0.1904, 0.9573, -0.2174, -0.1904, 0.9573, -0.2174, 0.1904, 0.9573, -0.2174, 0.1904, 0.9573, -0.2174, 0.1904, 0.8116, -0.2174, 0.5423, 0.8116, -0.2174, 0.5423, 0.8116, -0.2174, 0.5423, 0.5423, -0.2174, 0.8116, 0.5423, -0.2174, 0.8116, 0.5423, -0.2174, 0.8116, 0.1904, -0.2174, 0.9573, 0.1904, -0.2174, 0.9573, 0.1904, -0.2174, 0.9573, 0.0, -1.0, -1.491e-07, 0.0, -1.0, 1.836e-07, 0.0, -1.0, 2.225e-07, 0.0, -1.0, 1.836e-07, 0.0, -1.0, 1.324e-06, 0.0, -1.0, 2.225e-07, 0.0, -1.0, 1.324e-06, 0.0, -1.0, 1.83e-06, 0.0, -1.0, 2.225e-07, 0.0, -1.0, 2.225e-07, 0.0, -1.0, 0.0, 0.0, -1.0, -1.307e-07, 0.0, -1.0, -1.307e-07, 0.0, -1.0, -1.83e-06, 0.0, -1.0, -1.307e-07, 0.0, -1.0, -1.307e-07, 0.0, -1.0, 0.0, 0.0, -1.0, 1.307e-07, 0.0, -1.0, 1.307e-07, 0.0, -1.0, 1.83e-06, 0.0, -1.0, 8.103e-08, 0.0, -1.0, 8.103e-08, 0.0, -1.0, 0.0, 0.0, -1.0, 0.0, 0.0, -1.0, 0.0, 0.0, -1.0, -5.963e-07, 0.0, -1.0, 8.103e-08, 0.0, -1.0, -5.963e-07, 0.0, -1.0, -1.491e-07, 0.0, -1.0, 8.103e-08, 0.0, -1.0, 2.225e-07, 0.0, -1.0, -1.307e-07, 0.0, -1.0, -1.491e-07, 0.0, -1.0, -1.307e-07, 0.0, -1.0, -1.307e-07, 0.0, -1.0, -1.491e-07, 0.0, -1.0, -1.307e-07, 0.0, -1.0, 1.307e-07, 0.0, -1.0, -1.491e-07, 0.1951, 0.0, 0.9808, 0.1951, 0.0, 0.9808, 0.1951, 0.0, 0.9808, 0.5556, 7.143e-09, 0.8315, 0.5556, 0.0, 0.8315, 0.5556, 1.703e-07, 0.8315, 0.8315, 2.448e-07, 0.5556, 0.8315, 2.551e-07, 0.5556, 0.8315, 1.027e-08, 0.5556, 0.9808, 0.0, 0.1951, 0.9808, 0.0, 0.1951, 0.9808, 0.0, 0.1951, 0.9808, 0.0, -0.1951, 0.9808, 0.0, -0.1951, 0.9808, 0.0, -0.1951, 0.8315, -1.664e-07, -0.5556, 0.8315, -1.664e-07, -0.5556, 0.8315, -1.664e-07, -0.5556, 0.5556, -2.372e-07, -0.8315, 0.5556, -2.397e-07, -0.8315, 0.5556, -1.799e-07, -0.8315, 0.1951, -5.854e-08, -0.9808, 0.1951, -6.1e-08, -0.9808, 0.1951, -2.455e-09, -0.9808, -0.1951, 0.0, -0.9808, -0.1951, 0.0, -0.9808, -0.1951, 0.0, -0.9808, -0.5556, 0.0, -0.8315, -0.5556, 0.0, -0.8315, -0.5556, 0.0, -0.8315, -0.8315, -1.331e-07, -0.5556, -0.8315, -1.331e-07, -0.5556, -0.8315, -1.331e-07, -0.5556, -0.9808, -3.588e-08, -0.1951, -0.9808, -3.738e-08, -0.1951, -0.9808, -1.505e-09, -0.1951, -0.9808, 0.0, 0.1951, -0.9808, 0.0, 0.1951, -0.9808, 0.0, 0.1951, -0.8315, 0.0, 0.5556, -0.8315, 0.0, 0.5556, -0.8315, 0.0, 0.5556, -0.5556, 0.0, 0.8315, -0.5556, 0.0, 0.8315, -0.5556, 0.0, 0.8315, -0.1951, 0.0, 0.9808, -0.1951, 0.0, 0.9808, -0.1951, 0.0, 0.9808, 0.1951, 0.01944, 0.9806, 0.1951, 0.01944, 0.9806, 0.1951, 0.01943, 0.9806, 0.5555, 0.01944, 0.8313, 0.5555, 0.01944, 0.8313, 0.5555, 0.01944, 0.8313, 0.8313, 0.01944, 0.5555, 0.8313, 0.01944, 0.5555, 0.8313, 0.01944, 0.5555, 0.9806, 0.01944, 0.1951, 0.9806, 0.01944, 0.1951, 0.9806, 0.01944, 0.1951, 0.9806, 0.01944, -0.1951, 0.9806, 0.01944, -0.1951, 0.9806, 0.01944, -0.1951, 0.8313, 0.01944, -0.5555, 0.8313, 0.01944, -0.5555, 0.8313, 0.01944, -0.5555, 0.5555, 0.01944, -0.8313, 0.5555, 0.01944, -0.8313, 0.5555, 0.01944, -0.8313, 0.1951, 0.01944, -0.9806, 0.1951, 0.01944, -0.9806, 0.1951, 0.01944, -0.9806, -0.1951, 0.01943, -0.9806, -0.1951, 0.01943, -0.9806, -0.1951, 0.01943, -0.9806, -0.5555, 0.01944, -0.8313, -0.5555, 0.01943, -0.8313, -0.5555, 0.01944, -0.8313, -0.8313, 0.01944, -0.5555, -0.8313, 0.01944, -0.5555, -0.8313, 0.01944, -0.5555, -0.9806, 0.01944, -0.1951, -0.9806, 0.01944, -0.1951, -0.9806, 0.01944, -0.1951, -0.9806, 0.01944, 0.1951, -0.9806, 0.01943, 0.1951, -0.9806, 0.01944, 0.1951, -0.8313, 0.01944, 0.5555, -0.8313, 0.01944, 0.5555, -0.8313, 0.01944, 0.5555, -0.5555, 0.01944, 0.8313, -0.5555, 0.01944, 0.8313, -0.5555, 0.01944, 0.8313, -0.1951, 0.01943, 0.9806, -0.1951, 0.01944, 0.9806, -0.1951, 0.01944, 0.9806, 0.1133, -0.8142, 0.5695, 0.1133, -0.8142, 0.5695, 0.1133, -0.8142, 0.5695, 0.3226, -0.8142, 0.4828, 0.3226, -0.8142, 0.4828, 0.3226, -0.8142, 0.4828, 0.4828, -0.8142, 0.3226, 0.4828, -0.8142, 0.3226, 0.4828, -0.8142, 0.3226, 0.5695, -0.8142, 0.1133, 0.5695, -0.8142, 0.1133, 0.5695, -0.8142, 0.1133, 0.5695, -0.8142, -0.1133, 0.5695, -0.8142, -0.1133, 0.5695, -0.8142, -0.1133, 0.4828, -0.8142, -0.3226, 0.4828, -0.8142, -0.3226, 0.4828, -0.8142, -0.3226, 0.3226, -0.8142, -0.4828, 0.3226, -0.8142, -0.4828, 0.3226, -0.8142, -0.4828, 0.1133, -0.8142, -0.5695, 0.1133, -0.8142, -0.5695, 0.1133, -0.8142, -0.5695, -0.1133, -0.8142, -0.5695, -0.1133, -0.8142, -0.5695, -0.1133, -0.8142, -0.5695, -0.3226, -0.8142, -0.4828, -0.3226, -0.8142, -0.4828, -0.3226, -0.8142, -0.4828, -0.4828, -0.8142, -0.3226, -0.4828, -0.8142, -0.3226, -0.4828, -0.8142, -0.3226, -0.5695, -0.8142, -0.1133, -0.5695, -0.8142, -0.1133, -0.5695, -0.8142, -0.1133, -0.5695, -0.8142, 0.1133, -0.5695, -0.8142, 0.1133, -0.5695, -0.8142, 0.1133, -0.4828, -0.8142, 0.3226, -0.4828, -0.8142, 0.3226, -0.4828, -0.8142, 0.3226, -0.3226, -0.8142, 0.4828, -0.3226, -0.8142, 0.4828, -0.3226, -0.8142, 0.4828, -0.1133, -0.8142, 0.5695, -0.1133, -0.8142, 0.5695, -0.1133, -0.8142, 0.5695, -0.06309, -0.9463, 0.3171, -0.06308, -0.9463, 0.3171, -0.06309, -0.9463, 0.3171, -0.1797, -0.9463, 0.2689, -0.1797, -0.9463, 0.2689, -0.1797, -0.9463, 0.2689, -0.2689, -0.9463, 0.1796, -0.2689, -0.9463, 0.1796, -0.2689, -0.9463, 0.1796, -0.3171, -0.9463, 0.06309, -0.3171, -0.9463, 0.06308, -0.3171, -0.9463, 0.06309, -0.3171, -0.9463, -0.06309, -0.3171, -0.9463, -0.06309, -0.3171, -0.9463, -0.06309, -0.2689, -0.9463, -0.1796, -0.2689, -0.9463, -0.1796, -0.2689, -0.9463, -0.1796, -0.1796, -0.9463, -0.2689, -0.1796, -0.9463, -0.2689, -0.1796, -0.9463, -0.2689, -0.06308, -0.9463, -0.3171, -0.06308, -0.9463, -0.3171, -0.06308, -0.9463, -0.3171, 0.06308, -0.9463, -0.3171, 0.06308, -0.9463, -0.3171, 0.06308, -0.9463, -0.3171, 0.1796, -0.9463, -0.2689, 0.1796, -0.9463, -0.2689, 0.1796, -0.9463, -0.2689, 0.2689, -0.9463, -0.1796, 0.2689, -0.9463, -0.1796, 0.2689, -0.9463, -0.1796, 0.3171, -0.9463, -0.06309, 0.3171, -0.9463, -0.06309, 0.3171, -0.9463, -0.06309, 0.3171, -0.9463, 0.06308, 0.3171, -0.9463, 0.06308, 0.3171, -0.9463, 0.06308, 0.2689, -0.9463, 0.1797, 0.2689, -0.9463, 0.1797, 0.2689, -0.9463, 0.1797, 0.1797, -0.9463, 0.2689, 0.1797, -0.9463, 0.2689, 0.1797, -0.9463, 0.2689, 0.06309, -0.9463, 0.3171, 0.06309, -0.9463, 0.3171, 0.06309, -0.9463, 0.3171, -0.1773, -0.4175, 0.8912, -0.1773, -0.4175, 0.8912, -0.1773, -0.4175, 0.8912, -0.5048, -0.4175, 0.7556, -0.5048, -0.4175, 0.7556, -0.5048, -0.4175, 0.7556, -0.7556, -0.4175, 0.5048, -0.7556, -0.4175, 0.5048, -0.7555, -0.4175, 0.5048, -0.8912, -0.4175, 0.1773, -0.8912, -0.4175, 0.1773, -0.8912, -0.4175, 0.1773, -0.8912, -0.4175, -0.1773, -0.8912, -0.4175, -0.1773, -0.8912, -0.4175, -0.1773, -0.7555, -0.4175, -0.5048, -0.7555, -0.4175, -0.5048, -0.7555, -0.4175, -0.5048, -0.5048, -0.4175, -0.7556, -0.5048, -0.4175, -0.7556, -0.5048, -0.4175, -0.7555, -0.1773, -0.4175, -0.8912, -0.1773, -0.4175, -0.8912, -0.1773, -0.4175, -0.8912, 0.1773, -0.4175, -0.8912, 0.1773, -0.4175, -0.8912, 0.1773, -0.4175, -0.8912, 0.5048, -0.4175, -0.7555, 0.5048, -0.4175, -0.7555, 0.5048, -0.4175, -0.7556, 0.7555, -0.4175, -0.5048, 0.7555, -0.4175, -0.5048, 0.7555, -0.4175, -0.5048, 0.8912, -0.4175, -0.1773, 0.8912, -0.4175, -0.1773, 0.8912, -0.4175, -0.1773, 0.8912, -0.4175, 0.1773, 0.8912, -0.4175, 0.1773, 0.8912, -0.4175, 0.1773, 0.7555, -0.4175, 0.5048, 0.7555, -0.4175, 0.5048, 0.7555, -0.4175, 0.5048, 0.5048, -0.4175, 0.7556, 0.5048, -0.4175, 0.7556, 0.5048, -0.4175, 0.7556, 0.1773, -0.4175, 0.8912, 0.1773, -0.4175, 0.8912, 0.1773, -0.4175, 0.8912, 0.0, 1.0, 3.366e-08, 0.0, 1.0, -7.598e-08, 0.0, 1.0, -4.625e-07, -1.0, 0.0, 0.0, -1.0, 0.0, 0.0, -1.0, 0.0, 0.0, 1.0, 0.0, 0.0, 1.0, 0.0, 0.0, 1.0, 0.0, 0.0, 0.0, 0.0, 1.0, 0.0, 0.0, 1.0, 0.0, 0.0, 1.0, -1.472e-07, 0.0, -1.0, -5.548e-08, 0.0, -1.0, -1.71e-07, 0.0, -1.0, 0.0, 1.0, 0.0, 0.0, 1.0, 0.0, -1.87e-07, 1.0, 2.18e-07, 0.0, 1.0, -7.598e-08, 0.0, 1.0, 0.0, 0.0, 1.0, 0.0, 0.0, 1.0, 0.0, 0.0, 1.0, -4.625e-07, 0.0, 1.0, -7.598e-08, 0.0, 1.0, -4.625e-07, 0.0, 1.0, -3.791e-07, 0.0, 1.0, 3.366e-08, 0.0, 1.0, -3.791e-07, 0.0, 1.0, 4.376e-07, 0.0, 1.0, 3.366e-08, 0.0, 1.0, 4.376e-07, 0.0, 1.0, 0.0, 0.0, 1.0, 3.366e-08, 0.0, 1.0, 0.0, 0.0, 1.0, 0.0, 0.0, 1.0, 0.0, 0.0, 1.0, 0.0, 0.0, 1.0, 0.0, 0.0, 1.0, 0.0, 0.0, 1.0, 0.0, 0.0, 1.0, 3.366e-08, 0.0, 1.0, 0.0, -1.0, 0.0, 0.0, -1.0, 0.0, 0.0, -1.0, 0.0, 0.0, 1.0, 0.0, 0.0, 1.0, 0.0, 0.0, 1.0, 0.0, 0.0, 1.0, 0.0, 0.0, 1.0, 0.0, 0.0, 1.0, 0.0, 0.0, 0.0, 0.0, 1.0, 0.0, 0.0, 1.0, 0.0, 0.0, 1.0, -1.472e-07, 0.0, -1.0, 0.0, 0.0, -1.0, -5.548e-08, 0.0, -1.0, 0.0, 1.0, 0.0, 0.0, 1.0, -7.598e-08, 0.0, 1.0, 0.0, 0.0, 1.0, -7.598e-08, -1.87e-07, 1.0, 2.18e-07, 0.0, 1.0, 0.0, 0.0, 1.0, 0.0, 0.0, 1.0, -7.598e-08, 0.0, 1.0, 0.0, 1.956e-07, 1.0, 1.536e-07, 0.0, 1.0, 0.0, 0.0, 1.0, 0.0, 1.956e-07, 1.0, 1.536e-07, 0.0, 1.0, 0.0, 0.0, 1.0, -4.131e-07, -1.87e-07, 1.0, 2.18e-07, 1.956e-07, 1.0, 1.536e-07, 1.406e-08, 1.0, 8.372e-07, 1.956e-07, 1.0, 1.536e-07, 0.0, 1.0, -4.131e-07, 1.235e-06, 1.0, 3.166e-07, 1.406e-08, 1.0, 8.372e-07, 1.956e-07, 1.0, 1.536e-07, 1.235e-06, 1.0, 3.166e-07, 1.406e-08, 1.0, 8.372e-07, -1.29e-06, 1.0, 0.0, -1.87e-07, 1.0, 2.18e-07, -1.29e-06, 1.0, 0.0, 0.0, 1.0, 0.0, -1.87e-07, 1.0, 2.18e-07, 0.0, 1.0, 0.0, 0.0, 1.0, 0.0, -1.87e-07, 1.0, 2.18e-07, -0.4172, 0.9088, 0.0, -0.4172, 0.9088, 0.0, -0.4172, 0.9088, 0.0, -0.4172, 0.9088, 0.0, -0.4172, 0.9088, 0.0, -0.4172, 0.9088, 0.0])] * 3)])

# ---- objects
ob_cube_cube_003 = bpy.data.objects.new('Cube_Cube.003', me_cube_cube_003)
ob_lamp = bpy.data.objects.new('Lamp', light_lamp)
ob_camera = bpy.data.objects.new('Camera', cam_camera)

# ---- transforms, parenting, visibility, modifiers, constraints
ob_cube_cube_003.location = (2.407, 2.077, -0.722)
ob_cube_cube_003.rotation_euler = (1.571, -0.0, 0.0)
ob_cube_cube_003.lineart.crease_threshold = 0.0
ob_lamp.location = (4.076, 1.005, 5.904)
ob_lamp.rotation_euler = (0.6503, 0.05522, 1.866)
ob_lamp.lock_rotations_4d = False
ob_lamp.empty_display_type = 'ARROWS'
ob_lamp.color = (0.0, 0.0, 0.0, 0.0)
ob_lamp.lineart.crease_threshold = 0.0
ob_camera.location = (7.481, -6.508, 5.344)
ob_camera.rotation_euler = (1.109, 0.0, 0.8149)
ob_camera.lock_rotations_4d = False
ob_camera.empty_display_type = 'ARROWS'
ob_camera.color = (0.0, 0.0, 0.0, 0.0)
ob_camera.display_type = 'WIRE'
ob_camera.lineart.crease_threshold = 0.0

# ---- collection membership
col_collection_1.objects.link(ob_cube_cube_003)
col_collection_1.objects.link(ob_lamp)
col_collection_1.objects.link(ob_camera)

# ---- scene / render settings (as saved in the file)
scene.camera = ob_camera
scene.frame_start = 1; scene.frame_end = 250; scene.frame_set(1)
scene.render.engine = 'BLENDER_EEVEE_NEXT'
scene.render.resolution_percentage = 50
scene.render.dither_intensity = 0.0
scene.cycles.use_denoising = False
scene.cycles.samples = 128
scene.cycles.sampling_pattern = 'TABULATED_SOBOL'
scene.cycles.use_adaptive_sampling = False
scene.cycles.use_light_tree = False
scene.cycles.blur_glossy = 0.0
scene.cycles.sample_clamp_indirect = 0.0
scene.view_settings.view_transform = 'Standard'
bpy.context.view_layer.update()
